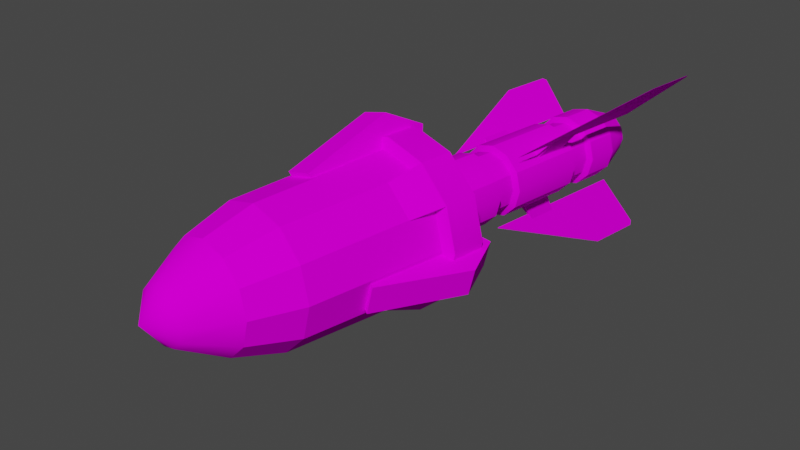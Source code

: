 # Source: missile-c00.blend  (saved by Blender 2.83.19; exported with 4.5.12 LTS)
import bpy
from mathutils import Matrix  # noqa: F401  (used for matrix-valued properties, if any)

bpy.ops.wm.read_factory_settings(use_empty=True)
scene = bpy.context.scene
scene.name = 'Scene'

# ---- collections
col_collection = bpy.data.collections.new('Collection'); scene.collection.children.link(col_collection)

# ---- images (referenced by path relative to the original .blend; pixels are not part of the script)
import os
ASSET_DIR = os.environ.get("B2B_ASSET_DIR", "")  # directory of the original .blend (textures are referenced by path, not embedded)
HERE = os.path.dirname(os.path.abspath(__file__))  # packed textures are extracted next to this script under _unpacked/

def load_image(name, relpath, width, height, colorspace="sRGB"):
    """Load a texture the original file referenced (path relative to the .blend, or extracted next to this script)."""
    p = next((c for c in (os.path.join(HERE, relpath), os.path.join(ASSET_DIR, relpath)) if relpath and os.path.exists(c)), "")
    if p:
        img = bpy.data.images.load(p, check_existing=True)
        img.name = name
    else:  # same state as the original file: an image datablock whose file is absent (Cycles renders it pink)
        img = bpy.data.images.new(name, width, height)
        img.source = "FILE"
        img.filepath = "//" + (relpath or name)
    img.colorspace_settings.name = colorspace
    return img
img_met_missile_001_col_png = load_image('met_missile_001_col.png', 'met_missile_001_col.png', 1024, 1024, 'sRGB')

# ---- materials (node trees are filled in below, after node groups)
mat_met_missile_001 = bpy.data.materials.new('met_missile_001')
mat_met_missile_001.use_backface_culling = True
mat_met_missile_001.use_transparent_shadow = False

# ---- node groups
ng_auto_smooth = bpy.data.node_groups.new('Auto Smooth', 'GeometryNodeTree')
_s = ng_auto_smooth.interface.new_socket(name='Geometry', in_out='OUTPUT', socket_type='NodeSocketGeometry')
_s = ng_auto_smooth.interface.new_socket(name='Geometry', in_out='INPUT', socket_type='NodeSocketGeometry')
_s = ng_auto_smooth.interface.new_socket(name='Angle', in_out='INPUT', socket_type='NodeSocketFloat')
_s.subtype = 'ANGLE'
_s.min_value = 0.0
_s.max_value = 3.142
ng_auto_smooth.is_modifier = True
_N = ng_auto_smooth.nodes; _L = ng_auto_smooth.links
n0 = _N.new('NodeGroupOutput'); n0.name = 'Group Output'; n0.location = (480, -100)
n1 = _N.new('NodeGroupInput'); n1.name = 'Group Input'; n1.location = (-420, -300)
n2 = _N.new('NodeGroupInput'); n2.name = 'Group Input.001'; n2.location = (-60, -100)
n3 = _N.new('GeometryNodeSetShadeSmooth'); n3.name = 'Set Shade Smooth'; n3.location = (120, -100)
n3.domain = 'EDGE'
n4 = _N.new('GeometryNodeSetShadeSmooth'); n4.name = 'Set Shade Smooth.001'; n4.location = (300, -100)
n5 = _N.new('GeometryNodeInputMeshEdgeAngle'); n5.name = 'Edge Angle'; n5.location = (-420, -220)
n6 = _N.new('GeometryNodeInputEdgeSmooth'); n6.name = 'Is Edge Smooth'; n6.location = (-60, -160)
n7 = _N.new('GeometryNodeInputShadeSmooth'); n7.name = 'Is Face Smooth'; n7.location = (-240, -340)
n8 = _N.new('FunctionNodeBooleanMath'); n8.name = 'Boolean Math'; n8.location = (-60, -220)
n9 = _N.new('FunctionNodeCompare'); n9.name = 'Compare'; n9.location = (-240, -180)
n9.operation = 'LESS_EQUAL'
_L.new(n5.outputs[0], n9.inputs[0])
_L.new(n4.outputs[0], n0.inputs[0])
_L.new(n1.outputs[1], n9.inputs[1])
_L.new(n9.outputs[0], n8.inputs[0])
_L.new(n7.outputs[0], n8.inputs[1])
_L.new(n2.outputs[0], n3.inputs[0])
_L.new(n6.outputs[0], n3.inputs[1])
_L.new(n3.outputs[0], n4.inputs[0])
_L.new(n8.outputs[0], n3.inputs[2])
n0.is_active_output = True

# ---- material node trees
mat_met_missile_001.use_nodes = True; mat_met_missile_001.node_tree.nodes.clear()
_N = mat_met_missile_001.node_tree.nodes; _L = mat_met_missile_001.node_tree.links
n0 = _N.new('ShaderNodeBsdfPrincipled'); n0.name = 'Principled BSDF'; n0.location = (10, 300)
n0.distribution = 'GGX'
n0.subsurface_method = 'BURLEY'
n0.inputs[2].default_value = 1.0
n0.inputs[3].default_value = 1.45
n0.inputs[13].default_value = 0.0
n0.inputs[27].default_value = (0.0, 0.0, 0.0, 1.0)
n0.inputs[28].default_value = 1.0
n1 = _N.new('ShaderNodeOutputMaterial'); n1.name = 'Material Output'; n1.location = (300, 300)
n2 = _N.new('ShaderNodeTexImage'); n2.name = 'Image Texture'; n2.location = (0, 0)
n2.image = img_met_missile_001_col_png
n3 = _N.new('ShaderNodeUVMap'); n3.name = 'UV Map'; n3.location = (0, 0)
n3.uv_map = 'UVMap'
_L.new(n0.outputs[0], n1.inputs[0])
_L.new(n3.outputs[0], n2.inputs[0])
_L.new(n2.outputs[0], n0.inputs[0])
n1.is_active_output = True

# ---- world
world_world = bpy.data.worlds.new('World'); scene.world = world_world
world_world.use_nodes = True; world_world.node_tree.nodes.clear()
_N = world_world.node_tree.nodes; _L = world_world.node_tree.links
n0 = _N.new('ShaderNodeOutputWorld'); n0.name = 'World Output'; n0.location = (300, 300)
n1 = _N.new('ShaderNodeBackground'); n1.name = 'Background'; n1.location = (10, 300)
n1.inputs[0].default_value = (0.05088, 0.05088, 0.05088, 1.0)
_L.new(n1.outputs[0], n0.inputs[0])
n0.is_active_output = True
world_world.color = (0.05088, 0.05088, 0.05088)
world_world.use_sun_shadow = False
world_world.sun_shadow_jitter_overblur = 0.0

# ---- cameras
cam_camera = bpy.data.cameras.new('Camera')
cam_camera.clip_end = 100.0
cam_camera.ortho_scale = 7.314

# ---- meshes
me_missileshape = bpy.data.meshes.new('missileShape')
me_missileshape.from_pydata([(0.2034, 0.2106, -0.5199), (0.2779, 0.08164, -0.5199), (0.2034, 0.2106, -2.976), (0.2779, 0.08164, -2.976), (0.07571, 0.285, -0.5199), (0.2034, 0.2106, -0.5199), (0.07571, 0.285, -2.976), (0.2034, 0.2106, -2.976), (-0.07571, 0.285, -0.5199), (0.07571, 0.285, -0.5199), (-0.07571, 0.285, -2.976), (0.07571, 0.285, -2.976), (-0.2034, 0.2106, -0.5199), (-0.07571, 0.285, -0.5199), (-0.2034, 0.2106, -2.976), (-0.07571, 0.285, -2.976), (-0.2779, 0.08164, -0.5199), (-0.2034, 0.2106, -0.5199), (-0.2779, 0.08164, -2.976), (-0.2034, 0.2106, -2.976), (-0.2779, -0.06726, -0.5199), (-0.2779, 0.08164, -0.5199), (-0.2779, -0.06726, -2.976), (-0.2779, 0.08164, -2.976), (-0.2034, -0.1962, -0.5199), (-0.2779, -0.06726, -0.5199), (-0.2034, -0.1962, -2.976), (-0.2779, -0.06726, -2.976), (-0.07571, -0.2707, -0.5199), (-0.2034, -0.1962, -0.5199), (-0.07571, -0.2707, -2.976), (-0.2034, -0.1962, -2.976), (0.07571, -0.2707, -0.5199), (-0.07571, -0.2707, -0.5199), (0.07571, -0.2707, -2.976), (-0.07571, -0.2707, -2.976), (0.2034, -0.1962, -0.5199), (0.07571, -0.2707, -0.5199), (0.2034, -0.1962, -2.976), (0.07571, -0.2707, -2.976), (0.2779, -0.06726, -0.5199), (0.2034, -0.1962, -0.5199), (0.2779, -0.06726, -2.976), (0.2034, -0.1962, -2.976), (0.2779, -0.06726, -2.976), (0.2779, 0.08164, -2.976), (0.2779, -0.06726, -0.5199), (0.2779, 0.08164, -0.5199), (0.4457, -0.1097, 1.505), (0.4308, -0.1056, 0.2972), (0.3263, 0.3361, 1.505), (0.3156, 0.3255, 0.2919), (0.3263, 0.3361, 1.505), (0.3156, 0.3255, 0.2919), (-0.1195, 0.4556, 1.505), (-0.1156, 0.4412, 0.2892), (-0.1156, 0.4412, 0.2892), (-0.4313, 0.1254, 0.2917), (-0.1195, 0.4556, 1.505), (-0.4458, 0.1292, 1.505), (-0.4313, 0.1254, 0.2917), (-0.3155, -0.3056, 0.297), (-0.4458, 0.1292, 1.505), (-0.3263, -0.3165, 1.505), (-0.3155, -0.3056, 0.297), (0.1154, -0.4209, 0.2997), (-0.3263, -0.3165, 1.505), (0.1194, -0.436, 1.505), (0.1194, -0.436, 1.505), (0.1154, -0.4209, 0.2997), (0.4457, -0.1097, 1.505), (0.4308, -0.1056, 0.2972), (0.244, 0.2537, 1.664), (0.3333, -0.07954, 1.664), (0.3263, 0.3361, 1.505), (0.4457, -0.1097, 1.505), (-0.08932, 0.343, 1.664), (0.244, 0.2537, 1.664), (-0.1195, 0.4556, 1.505), (0.3263, 0.3361, 1.505), (-0.3333, 0.09906, 1.664), (-0.08932, 0.343, 1.664), (-0.4458, 0.1292, 1.505), (-0.1195, 0.4556, 1.505), (-0.244, -0.2342, 1.664), (-0.3333, 0.09906, 1.664), (-0.3263, -0.3165, 1.505), (-0.4458, 0.1292, 1.505), (0.08928, -0.3235, 1.664), (-0.244, -0.2342, 1.664), (0.1194, -0.436, 1.505), (-0.3263, -0.3165, 1.505), (0.3333, -0.07954, 1.664), (0.08928, -0.3235, 1.664), (0.4457, -0.1097, 1.505), (0.1194, -0.436, 1.505), (0.0, 0.009761, 1.667), (0.3333, -0.07954, 1.664), (0.244, 0.2537, 1.664), (-0.08932, 0.343, 1.664), (-0.3333, 0.09906, 1.664), (-0.244, -0.2342, 1.664), (0.08928, -0.3235, 1.664), (0.3863, 0.3916, -1.352), (0.3863, 0.3916, -3.249), (0.8812, 0.8865, -2.992), (0.8474, 0.8526, -3.66), (0.8812, 0.8865, -3.641), (0.3777, 0.3916, -1.352), (0.8726, 0.8865, -2.992), (0.3777, 0.3916, -3.249), (0.8371, 0.851, -3.658), (0.8726, 0.8865, -3.638), (0.1394, -0.5206, -1.352), (0.1394, -0.5206, -3.249), (0.3205, -1.197, -2.992), (0.3081, -1.15, -3.66), (0.3205, -1.197, -3.641), (0.1437, -0.5131, -1.352), (0.3248, -1.189, -2.992), (0.1437, -0.5131, -3.249), (0.3118, -1.141, -3.658), (0.3248, -1.189, -3.638), (-0.5278, 0.1506, -1.352), (-0.5278, 0.1506, -3.249), (-1.204, 0.3317, -2.992), (-1.158, 0.3193, -3.66), (-1.204, 0.3317, -3.641), (-0.5234, 0.1431, -1.352), (-1.199, 0.3242, -2.992), (-0.5234, 0.1431, -3.249), (-1.151, 0.3112, -3.658), (-1.199, 0.3242, -3.638), (0.3527, 0.2032, -3.006), (0.2116, 0.1217, -3.419), (0.2036, 0.3522, -3.006), (0.1222, 0.2111, -3.419), (0.0, 0.2439, -3.419), (0.0, 0.4068, -3.006), (-0.1222, 0.2111, -3.419), (-0.2036, 0.3522, -3.006), (-0.2116, 0.1217, -3.419), (-0.3527, 0.2032, -3.006), (-0.2443, -0.0004404, -3.419), (-0.4072, -0.0004404, -3.006), (-0.2116, -0.1226, -3.419), (-0.3527, -0.2041, -3.006), (-0.1222, -0.212, -3.419), (-0.2036, -0.3531, -3.006), (-0.1222, -0.212, -3.419), (0.0, -0.2447, -3.419), (-0.2036, -0.3531, -3.006), (0.0, -0.4077, -3.006), (0.1222, -0.212, -3.419), (0.2036, -0.3531, -3.006), (0.2116, -0.1226, -3.419), (0.3527, -0.2041, -3.006), (0.2443, -0.0004404, -3.419), (0.4072, -0.0004404, -3.006), (0.3527, 0.2032, -3.006), (0.2036, 0.3522, -3.006), (0.3527, 0.2032, -2.633), (0.2036, 0.3522, -2.633), (0.1222, 0.2111, -3.419), (0.2116, 0.1217, -3.419), (0.0, -0.0004404, -2.74), (0.0, 0.2439, -3.419), (-0.1222, 0.2111, -3.419), (-0.2116, 0.1217, -3.419), (-0.2443, -0.0004404, -3.419), (-0.2116, -0.1226, -3.419), (-0.1222, -0.212, -3.419), (0.0, -0.2447, -3.419), (0.1222, -0.212, -3.419), (0.2116, -0.1226, -3.419), (0.2443, -0.0004404, -3.419), (0.0, 0.4068, -3.006), (0.0, 0.4068, -2.633), (-0.2036, 0.3522, -2.633), (-0.2036, 0.3522, -3.006), (-0.3527, 0.2032, -3.006), (-0.3527, 0.2032, -2.633), (-0.4072, -0.0004404, -3.006), (-0.4072, -0.0004404, -2.633), (-0.3527, -0.2041, -3.006), (-0.3527, -0.2041, -2.633), (-0.2036, -0.3531, -3.006), (-0.2036, -0.3531, -2.633), (-0.2036, -0.3531, -3.006), (0.0, -0.4077, -3.006), (-0.2036, -0.3531, -2.633), (0.0, -0.4077, -2.633), (0.2036, -0.3531, -3.006), (0.2036, -0.3531, -2.633), (0.3527, -0.2041, -3.006), (0.3527, -0.2041, -2.633), (0.4072, -0.0004404, -3.006), (0.4072, -0.0004404, -2.633), (0.2036, 0.3522, -2.633), (0.0, 0.4068, -2.633), (0.1719, 0.2972, -2.603), (0.0, 0.3433, -2.603), (-0.1719, 0.2972, -2.603), (-0.2036, 0.3522, -2.633), (-0.3527, 0.2032, -2.633), (-0.2977, 0.1714, -2.603), (-0.4072, -0.0004404, -2.633), (-0.3437, -0.0004404, -2.603), (-0.3527, -0.2041, -2.633), (-0.2977, -0.1723, -2.603), (-0.2036, -0.3531, -2.633), (-0.1719, -0.2981, -2.603), (-0.2036, -0.3531, -2.633), (0.0, -0.4077, -2.633), (-0.1719, -0.2981, -2.603), (0.0, -0.3441, -2.603), (0.2036, -0.3531, -2.633), (0.1719, -0.2981, -2.603), (0.3527, -0.2041, -2.633), (0.2977, -0.1723, -2.603), (0.4072, -0.0004404, -2.633), (0.3437, -0.0004404, -2.603), (0.3527, 0.2032, -2.633), (0.2977, 0.1714, -2.603), (0.2277, 0.3046, -1.771), (0.2974, 0.2349, -1.771), (0.4523, 0.4595, -1.92), (0.4523, 0.4595, -2.274), (0.2974, 0.2349, -2.167), (0.2277, 0.3046, -2.167), (0.2974, 0.2349, -1.771), (0.2974, 0.2349, -2.167), (0.4523, 0.4595, -1.92), (0.4523, 0.4595, -2.274), (0.2277, 0.3046, -1.771), (0.4523, 0.4595, -1.92), (0.2277, 0.3046, -2.167), (0.4523, 0.4595, -2.274), (0.1418, -0.3462, -1.771), (0.05385, -0.3717, -1.771), (0.1656, -0.6107, -1.92), (0.1656, -0.6107, -2.274), (0.05385, -0.3717, -2.167), (0.1418, -0.3462, -2.167), (0.05385, -0.3717, -1.771), (0.05385, -0.3717, -2.167), (0.1656, -0.6107, -1.92), (0.1656, -0.6107, -2.274), (0.1418, -0.3462, -1.771), (0.1656, -0.6107, -1.92), (0.1418, -0.3462, -2.167), (0.1656, -0.6107, -2.274), (-0.3789, 0.05363, -1.771), (-0.3534, 0.1489, -1.771), (-0.6179, 0.1727, -1.92), (-0.6179, 0.1727, -2.274), (-0.3534, 0.1489, -2.167), (-0.3789, 0.05363, -2.167), (-0.3534, 0.1489, -1.771), (-0.3534, 0.1489, -2.167), (-0.6179, 0.1727, -1.92), (-0.6179, 0.1727, -2.274), (-0.3789, 0.05363, -1.771), (-0.6179, 0.1727, -1.92), (-0.3789, 0.05363, -2.167), (-0.6179, 0.1727, -2.274), (0.2036, 0.3522, -2.315), (0.0, 0.4068, -2.315), (0.2036, 0.3522, -1.382), (0.0, 0.4068, -1.382), (-0.2036, 0.3522, -1.382), (-0.2036, 0.3522, -2.315), (-0.3527, 0.2032, -2.315), (-0.3527, 0.2032, -1.382), (-0.4072, -0.0004404, -2.315), (-0.4072, -0.0004404, -1.382), (-0.3527, -0.2041, -2.315), (-0.3527, -0.2041, -1.382), (-0.2036, -0.3531, -2.315), (-0.2036, -0.3531, -1.382), (-0.2036, -0.3531, -2.315), (0.0, -0.4077, -2.315), (-0.2036, -0.3531, -1.382), (0.0, -0.4077, -1.382), (0.2036, -0.3531, -2.315), (0.2036, -0.3531, -1.382), (0.3527, -0.2041, -2.315), (0.3527, -0.2041, -1.382), (0.4072, -0.0004404, -2.315), (0.4072, -0.0004404, -1.382), (0.3527, 0.2032, -2.315), (0.3527, 0.2032, -1.382), (0.2036, 0.3522, -1.382), (0.0, 0.4068, -1.382), (0.1718, 0.2971, -1.349), (0.0, 0.3432, -1.349), (-0.1718, 0.2971, -1.349), (-0.2036, 0.3522, -1.382), (-0.3527, 0.2032, -1.382), (-0.2976, 0.1714, -1.349), (-0.4072, -0.0004404, -1.382), (-0.3436, -0.0004404, -1.349), (-0.3527, -0.2041, -1.382), (-0.2976, -0.1722, -1.349), (-0.2036, -0.3531, -1.382), (-0.1718, -0.298, -1.349), (-0.2036, -0.3531, -1.382), (0.0, -0.4077, -1.382), (-0.1718, -0.298, -1.349), (0.0, -0.3441, -1.349), (0.2036, -0.3531, -1.382), (0.1718, -0.298, -1.349), (0.3527, -0.2041, -1.382), (0.2976, -0.1722, -1.349), (0.4072, -0.0004404, -1.382), (0.3436, -0.0004404, -1.349), (0.3527, 0.2032, -1.382), (0.2976, 0.1714, -1.349), (0.0, 0.4068, -2.315), (0.2036, 0.3522, -2.315), (0.0, 0.3433, -2.345), (0.1719, 0.2972, -2.345), (-0.2036, 0.3522, -2.315), (-0.1719, 0.2972, -2.345), (-0.3527, 0.2032, -2.315), (-0.2977, 0.1714, -2.345), (-0.4072, -0.0004404, -2.315), (-0.3437, -0.0004404, -2.345), (-0.3527, -0.2041, -2.315), (-0.2977, -0.1723, -2.345), (-0.2036, -0.3531, -2.315), (-0.1719, -0.2981, -2.345), (0.0, -0.4077, -2.315), (-0.2036, -0.3531, -2.315), (0.0, -0.3441, -2.345), (-0.1719, -0.2981, -2.345), (0.2036, -0.3531, -2.315), (0.1719, -0.2981, -2.345), (0.3527, -0.2041, -2.315), (0.2977, -0.1723, -2.345), (0.4072, -0.0004404, -2.315), (0.3437, -0.0004404, -2.345), (0.2977, 0.1714, -2.345), (0.3527, 0.2032, -2.315), (0.2036, 0.3522, -0.47), (0.2036, 0.3522, -1.078), (0.0, 0.4068, -0.47), (0.0, 0.4068, -1.078), (-0.2036, 0.3522, -1.078), (-0.2036, 0.3522, -0.47), (-0.3527, 0.2032, -1.078), (-0.3527, 0.2032, -0.47), (-0.4072, -0.0004404, -1.078), (-0.4072, -0.0004404, -0.47), (-0.3527, -0.2041, -1.078), (-0.3527, -0.2041, -0.47), (-0.2036, -0.3531, -1.078), (-0.2036, -0.3531, -0.47), (-0.2036, -0.3531, -1.078), (0.0, -0.4077, -1.078), (-0.2036, -0.3531, -0.47), (0.0, -0.4077, -0.47), (0.2036, -0.3531, -1.078), (0.2036, -0.3531, -0.47), (0.3527, -0.2041, -1.078), (0.3527, -0.2041, -0.47), (0.4072, -0.0004404, -1.078), (0.4072, -0.0004404, -0.47), (0.3527, 0.2032, -1.078), (0.3527, 0.2032, -0.47), (0.8061, 0.4647, -0.2378), (0.4654, 0.8055, -0.2378), (0.0, 0.9302, -0.2378), (-0.4654, 0.8055, -0.2378), (-0.8061, 0.4647, -0.2378), (-0.9308, -0.0006763, -0.2378), (-0.8061, -0.4661, -0.2378), (-0.4654, -0.8068, -0.2378), (-0.4654, -0.8068, -0.2378), (0.0, -0.9315, -0.2378), (0.4654, -0.8068, -0.2378), (0.8061, -0.4661, -0.2378), (0.9308, -0.0006763, -0.2378), (0.8061, 0.4647, -0.2378), (0.4654, 0.8055, -0.2378), (0.8061, 0.4647, 0.1467), (0.4654, 0.8055, 0.1467), (0.0, 0.9302, 0.1467), (0.0, 0.9302, -0.2378), (-0.4654, 0.8055, -0.2378), (-0.4654, 0.8055, 0.1467), (-0.8061, 0.4647, -0.2378), (-0.8061, 0.4647, 0.1467), (-0.9308, -0.0006763, 0.1467), (-0.9308, -0.0006763, -0.2378), (-0.8061, -0.4661, 0.1467), (-0.8061, -0.4661, -0.2378), (-0.4654, -0.8068, -0.2378), (-0.4654, -0.8068, 0.1467), (-0.4654, -0.8068, -0.2378), (0.0, -0.9315, -0.2378), (-0.4654, -0.8068, 0.1467), (0.0, -0.9315, 0.1467), (0.4654, -0.8068, 0.1467), (0.4654, -0.8068, -0.2378), (0.8061, -0.4661, -0.2378), (0.8061, -0.4661, 0.1467), (0.9308, -0.0006763, 0.1467), (0.9308, -0.0006763, -0.2378), (0.4654, 0.8055, 0.1467), (0.0, 0.9302, 0.1467), (0.401, 0.6938, 0.1928), (0.0, 0.8013, 0.1928), (-0.4654, 0.8055, 0.1467), (-0.401, 0.6938, 0.1928), (-0.8061, 0.4647, 0.1467), (-0.6945, 0.4003, 0.1928), (-0.8019, -0.0006763, 0.1928), (-0.9308, -0.0006763, 0.1467), (-0.6945, -0.4016, 0.1928), (-0.8061, -0.4661, 0.1467), (-0.4654, -0.8068, 0.1467), (-0.401, -0.6952, 0.1928), (-0.4654, -0.8068, 0.1467), (0.0, -0.9315, 0.1467), (-0.401, -0.6952, 0.1928), (0.0, -0.8026, 0.1928), (0.401, -0.6952, 0.1928), (0.4654, -0.8068, 0.1467), (0.6945, -0.4016, 0.1928), (0.8061, -0.4661, 0.1467), (0.9308, -0.0006763, 0.1467), (0.8019, -0.0006763, 0.1928), (0.8061, 0.4647, 0.1467), (0.6945, 0.4003, 0.1928), (0.6917, 0.3987, 0.5179), (0.8061, 0.4647, 0.1467), (0.3995, 0.6913, 0.5165), (0.4654, 0.8055, 0.1467), (-0.8061, 0.4647, 0.1467), (-0.9308, -0.0006763, 0.1467), (-0.6926, 0.3991, 0.5195), (-0.7996, -0.0006803, 0.5218), (0.0, -0.7994, 0.5254), (0.0, -0.9315, 0.1467), (0.3993, -0.6922, 0.5244), (0.4654, -0.8068, 0.1467), (0.3995, 0.6913, 0.5165), (0.6917, 0.3987, 0.5179), (-0.7996, -0.0006803, 0.5218), (-0.6926, 0.3991, 0.5195), (0.3993, -0.6922, 0.5244), (0.0, -0.7994, 0.5254), (0.0, 0.4068, -1.078), (0.2036, 0.3522, -1.078), (0.0, 0.3432, -1.112), (0.1718, 0.2971, -1.112), (-0.2036, 0.3522, -1.078), (-0.1718, 0.2971, -1.112), (-0.3527, 0.2032, -1.078), (-0.2976, 0.1714, -1.112), (-0.4072, -0.0004404, -1.078), (-0.3436, -0.0004404, -1.112), (-0.3527, -0.2041, -1.078), (-0.2976, -0.1722, -1.112), (-0.2036, -0.3531, -1.078), (-0.1718, -0.298, -1.112), (0.0, -0.4077, -1.078), (-0.2036, -0.3531, -1.078), (0.0, -0.3441, -1.112), (-0.1718, -0.298, -1.112), (0.2036, -0.3531, -1.078), (0.1718, -0.298, -1.112), (0.3527, -0.2041, -1.078), (0.2976, -0.1722, -1.112), (0.4072, -0.0004404, -1.078), (0.3436, -0.0004404, -1.112), (0.2976, 0.1714, -1.112), (0.3527, 0.2032, -1.078), (0.5217, 0.1496, 0.3677), (0.0, 0.009828, 0.1337), (0.5217, -0.13, 0.3677), (0.3819, 0.3918, 0.3677), (0.1398, 0.5316, 0.3677), (-0.1398, 0.5316, 0.3677), (-0.382, 0.3918, 0.3677), (-0.5218, 0.1496, 0.3677), (-0.5218, -0.13, 0.3677), (-0.382, -0.3721, 0.3677), (-0.1398, -0.5119, 0.3677), (0.1398, -0.5119, 0.3677), (0.3819, -0.3721, 0.3677), (0.8357, 0.2336, 0.01168), (0.8354, -0.2142, 0.01672), (0.612, 0.6216, 0.00658), (0.2241, 0.8459, 0.002792), (-0.2241, 0.846, 0.001331), (-0.6122, 0.6218, 0.002594), (-0.836, 0.2337, 0.006239), (-0.8357, -0.2143, 0.01129), (-0.6115, -0.6019, 0.01638), (-0.2238, -0.8255, 0.02016), (0.2238, -0.8254, 0.02162), (0.6114, -0.6017, 0.02036), (0.7217, -0.02236, 1.055), (0.641, -0.3234, 1.055), (0.8085, -0.04245, 1.092), (0.7246, -0.3554, 1.092), (1.114, -0.1274, 0.0566), (1.033, -0.4284, 0.0566), (0.8905, -0.06759, -0.4002), (0.8098, -0.3686, -0.4002), (0.8905, -0.06759, -0.4002), (0.8098, -0.3686, -0.4002), (0.6851, -0.01255, -0.3406), (0.6044, -0.3136, -0.3406), (0.641, -0.3234, 1.055), (0.6371, -0.3223, 0.9066), (0.7246, -0.3554, 1.092), (0.8085, -0.04245, 1.092), (1.114, -0.1274, 0.0566), (0.7178, -0.02132, 0.9066), (0.8905, -0.06759, -0.4002), (0.6851, -0.01255, -0.3406), (0.7246, -0.3554, 1.092), (1.033, -0.4284, 0.0566), (0.8085, -0.04245, 1.092), (1.114, -0.1274, 0.0566), (0.7246, -0.3554, 1.092), (0.6371, -0.3223, 0.9066), (1.033, -0.4284, 0.0566), (0.8098, -0.3686, -0.4002), (0.6044, -0.3136, -0.3406), (0.8085, -0.04245, 1.092), (0.7178, -0.02132, 0.9066), (0.7217, -0.02236, 1.055), (-0.03207, 0.7314, 1.055), (-0.05216, 0.8182, 1.092), (-0.3331, 0.6508, 1.055), (-0.3651, 0.7344, 1.092), (-0.4381, 1.043, 0.0566), (-0.1371, 1.123, 0.0566), (-0.3783, 0.8195, -0.4002), (-0.0773, 0.9002, -0.4002), (-0.3783, 0.8195, -0.4002), (-0.0773, 0.9002, -0.4002), (-0.3233, 0.6141, -0.3406), (-0.02226, 0.6948, -0.3406), (-0.03207, 0.7314, 1.055), (-0.03103, 0.7275, 0.9066), (-0.05216, 0.8182, 1.092), (-0.3651, 0.7344, 1.092), (-0.4381, 1.043, 0.0566), (-0.332, 0.6468, 0.9066), (-0.3783, 0.8195, -0.4002), (-0.3233, 0.6141, -0.3406), (-0.3651, 0.7344, 1.092), (-0.05216, 0.8182, 1.092), (-0.4381, 1.043, 0.0566), (-0.1371, 1.123, 0.0566), (-0.05216, 0.8182, 1.092), (-0.03103, 0.7275, 0.9066), (-0.1371, 1.123, 0.0566), (-0.0773, 0.9002, -0.4002), (-0.02226, 0.6948, -0.3406), (-0.3651, 0.7344, 1.092), (-0.332, 0.6468, 0.9066), (-0.3331, 0.6508, 1.055), (-0.3886, -0.5993, 1.055), (-0.609, -0.3789, 1.055), (-0.451, -0.6704, 1.092), (-0.6801, -0.4413, 1.092), (-0.6755, -0.8861, 0.0566), (-0.8959, -0.6658, 0.0566), (-0.5122, -0.7228, -0.4002), (-0.7325, -0.5025, -0.4002), (-0.5122, -0.7228, -0.4002), (-0.7325, -0.5025, -0.4002), (-0.3618, -0.5725, -0.3406), (-0.5822, -0.3521, -0.3406), (-0.609, -0.3789, 1.055), (-0.6061, -0.3761, 0.9066), (-0.6801, -0.4413, 1.092), (-0.451, -0.6704, 1.092), (-0.6755, -0.8861, 0.0566), (-0.3858, -0.5964, 0.9066), (-0.5122, -0.7228, -0.4002), (-0.3618, -0.5725, -0.3406), (-0.451, -0.6704, 1.092), (-0.6801, -0.4413, 1.092), (-0.6755, -0.8861, 0.0566), (-0.8959, -0.6658, 0.0566), (-0.6801, -0.4413, 1.092), (-0.6061, -0.3761, 0.9066), (-0.8959, -0.6658, 0.0566), (-0.7325, -0.5025, -0.4002), (-0.5822, -0.3521, -0.3406), (-0.451, -0.6704, 1.092), (-0.3858, -0.5964, 0.9066), (-0.3886, -0.5993, 1.055), (0.0, 0.3433, -2.345), (0.1719, 0.2972, -2.345), (0.0, 0.3433, -2.603), (0.1719, 0.2972, -2.603), (-0.1719, 0.2972, -2.345), (-0.1719, 0.2972, -2.603), (-0.2977, 0.1714, -2.345), (-0.2977, 0.1714, -2.603), (-0.3437, -0.0004404, -2.345), (-0.3437, -0.0004404, -2.603), (-0.2977, -0.1723, -2.345), (-0.2977, -0.1723, -2.603), (-0.1719, -0.2981, -2.345), (-0.1719, -0.2981, -2.603), (0.0, -0.3441, -2.345), (-0.1719, -0.2981, -2.345), (0.0, -0.3441, -2.603), (-0.1719, -0.2981, -2.603), (0.1719, -0.2981, -2.345), (0.1719, -0.2981, -2.603), (0.2977, -0.1723, -2.345), (0.2977, -0.1723, -2.603), (0.3437, -0.0004404, -2.345), (0.3437, -0.0004404, -2.603), (0.2977, 0.1714, -2.345), (0.2977, 0.1714, -2.603), (0.0, 0.3432, -1.112), (0.1718, 0.2971, -1.112), (0.0, 0.3432, -1.349), (0.1718, 0.2971, -1.349), (-0.1718, 0.2971, -1.112), (-0.1718, 0.2971, -1.349), (-0.2976, 0.1714, -1.112), (-0.2976, 0.1714, -1.349), (-0.3436, -0.0004404, -1.112), (-0.3436, -0.0004404, -1.349), (-0.2976, -0.1722, -1.112), (-0.2976, -0.1722, -1.349), (-0.1718, -0.298, -1.112), (-0.1718, -0.298, -1.349), (0.0, -0.3441, -1.112), (-0.1718, -0.298, -1.112), (0.0, -0.3441, -1.349), (-0.1718, -0.298, -1.349), (0.1718, -0.298, -1.112), (0.1718, -0.298, -1.349), (0.2976, -0.1722, -1.112), (0.2976, -0.1722, -1.349), (0.3436, -0.0004404, -1.112), (0.3436, -0.0004404, -1.349), (0.2976, 0.1714, -1.112), (0.2976, 0.1714, -1.349), (0.4089, 0.7138, -0.2107), (0.3726, 0.6509, 1.775), (0.7079, 0.4143, -0.2064), (0.6453, 0.3781, 1.775), (0.0, 0.8237, -0.215), (0.0, 0.7507, 1.775), (0.4089, 0.7138, -0.2107), (0.3726, 0.6509, 1.775), (-0.4092, 0.7142, -0.2182), (-0.3727, 0.6509, 1.775), (0.0, 0.8237, -0.215), (0.0, 0.7507, 1.775), (-0.7089, 0.4147, -0.2194), (-0.6454, 0.3781, 1.775), (-0.4092, 0.7142, -0.2182), (-0.3727, 0.6509, 1.775), (-0.7089, 0.4147, -0.2194), (-0.8184, 0.00551, -0.2183), (-0.6454, 0.3781, 1.775), (-0.7453, 0.005515, 1.775), (-0.8184, 0.00551, -0.2183), (-0.7086, -0.4036, -0.2153), (-0.7453, 0.005515, 1.775), (-0.6454, -0.3671, 1.775), (-0.7086, -0.4036, -0.2153), (-0.409, -0.7028, -0.211), (-0.6454, -0.3671, 1.775), (-0.3727, -0.6399, 1.775), (-0.409, -0.7028, -0.211), (0.0, -0.812, -0.2067), (-0.3727, -0.6399, 1.775), (0.0, -0.7397, 1.775), (0.0, -0.812, -0.2067), (0.4086, -0.7023, -0.2035), (0.0, -0.7397, 1.775), (0.3726, -0.6399, 1.775), (0.4086, -0.7023, -0.2035), (0.7077, -0.4031, -0.2023), (0.3726, -0.6399, 1.775), (0.6453, -0.3671, 1.775), (0.8172, 0.00551, -0.2034), (0.7452, 0.005515, 1.775), (0.7077, -0.4031, -0.2023), (0.6453, -0.3671, 1.775), (0.7079, 0.4143, -0.2064), (0.6453, 0.3781, 1.775), (0.8172, 0.00551, -0.2034), (0.7452, 0.005515, 1.775), (0.6453, 0.3781, 1.775), (0.3726, 0.6509, 1.775), (0.5033, 0.3015, 2.325), (0.2905, 0.5143, 2.325), (0.3726, 0.6509, 1.775), (0.0, 0.7507, 1.775), (0.2905, 0.5143, 2.325), (0.0, 0.5921, 2.325), (-0.3727, 0.6509, 1.775), (-0.2906, 0.5143, 2.325), (0.0, 0.7507, 1.775), (0.0, 0.5921, 2.325), (-0.6454, 0.3781, 1.775), (-0.5034, 0.3015, 2.325), (-0.3727, 0.6509, 1.775), (-0.2906, 0.5143, 2.325), (-0.7453, 0.005515, 1.775), (-0.5812, 0.01093, 2.325), (-0.6454, 0.3781, 1.775), (-0.5034, 0.3015, 2.325), (-0.6454, -0.3671, 1.775), (-0.5034, -0.2797, 2.325), (-0.7453, 0.005515, 1.775), (-0.5812, 0.01093, 2.325), (-0.3727, -0.6399, 1.775), (-0.2906, -0.4924, 2.325), (-0.6454, -0.3671, 1.775), (-0.5034, -0.2797, 2.325), (0.0, -0.7397, 1.775), (0.0, -0.5703, 2.325), (-0.3727, -0.6399, 1.775), (-0.2906, -0.4924, 2.325), (0.0, -0.7397, 1.775), (0.3726, -0.6399, 1.775), (0.0, -0.5703, 2.325), (0.2905, -0.4924, 2.325), (0.3726, -0.6399, 1.775), (0.6453, -0.3671, 1.775), (0.2905, -0.4924, 2.325), (0.5033, -0.2797, 2.325), (0.6453, -0.3671, 1.775), (0.7452, 0.005515, 1.775), (0.5033, -0.2797, 2.325), (0.5811, 0.01093, 2.325), (0.7452, 0.005515, 1.775), (0.6453, 0.3781, 1.775), (0.5811, 0.01093, 2.325), (0.5033, 0.3015, 2.325), (0.5033, 0.3015, 2.325), (0.2905, 0.5143, 2.325), (0.263, 0.1628, 2.803), (0.1518, 0.274, 2.803), (0.0, 0.5921, 2.325), (0.0, 0.3146, 2.803), (-0.2906, 0.5143, 2.325), (-0.1519, 0.274, 2.803), (-0.5034, 0.3015, 2.325), (-0.2631, 0.1628, 2.803), (-0.5812, 0.01093, 2.325), (-0.3038, 0.01093, 2.803), (-0.5034, -0.2797, 2.325), (-0.2631, -0.1409, 2.803), (-0.2906, -0.4924, 2.325), (-0.1519, -0.2521, 2.803), (0.0, -0.5703, 2.325), (0.0, -0.2928, 2.803), (0.2905, -0.4924, 2.325), (0.1518, -0.2521, 2.803), (0.5033, -0.2797, 2.325), (0.263, -0.1409, 2.803), (0.5811, 0.01093, 2.325), (0.3037, 0.01093, 2.803), (0.0, 0.01093, 3.03)], [], [(0, 1, 2), (2, 1, 3), (4, 5, 6), (6, 5, 7), (8, 9, 10), (10, 9, 11), (12, 13, 14), (14, 13, 15), (16, 17, 18), (18, 17, 19), (20, 21, 22), (22, 21, 23), (24, 25, 26), (26, 25, 27), (28, 29, 30), (30, 29, 31), (32, 33, 34), (34, 33, 35), (36, 37, 38), (38, 37, 39), (40, 41, 42), (42, 41, 43), (44, 45, 46), (46, 45, 47), (48, 49, 50), (50, 49, 51), (52, 53, 54), (54, 53, 55), (56, 57, 58), (58, 57, 59), (60, 61, 62), (62, 61, 63), (64, 65, 66), (66, 65, 67), (68, 69, 70), (70, 69, 71), (72, 73, 74), (74, 73, 75), (76, 77, 78), (78, 77, 79), (80, 81, 82), (82, 81, 83), (84, 85, 86), (86, 85, 87), (88, 89, 90), (90, 89, 91), (92, 93, 94), (94, 93, 95), (96, 102, 97), (96, 101, 102), (96, 100, 101), (96, 99, 100), (96, 98, 99), (96, 97, 98), (103, 104, 105), (105, 104, 107), (106, 107, 104), (108, 109, 110), (110, 109, 112), (111, 110, 112), (113, 114, 115), (115, 114, 117), (116, 117, 114), (118, 119, 120), (120, 119, 122), (121, 120, 122), (123, 124, 125), (125, 124, 127), (126, 127, 124), (128, 129, 130), (130, 129, 132), (131, 130, 132), (158, 134, 133), (133, 134, 135), (157, 134, 158), (156, 157, 158), (135, 134, 136), (135, 137, 138), (136, 137, 135), (137, 139, 138), (138, 139, 140), (139, 141, 140), (140, 141, 142), (141, 143, 142), (142, 143, 144), (143, 145, 144), (144, 145, 146), (145, 147, 146), (146, 147, 148), (155, 157, 156), (154, 155, 156), (153, 155, 154), (152, 153, 154), (150, 153, 152), (151, 150, 152), (149, 150, 151), (197, 159, 161), (196, 159, 197), (159, 160, 161), (195, 196, 197), (194, 196, 195), (193, 194, 195), (192, 194, 193), (191, 192, 193), (189, 192, 191), (190, 189, 191), (188, 189, 190), (160, 176, 162), (161, 160, 162), (178, 176, 179), (177, 176, 178), (162, 176, 177), (178, 180, 181), (179, 180, 178), (180, 182, 181), (181, 182, 183), (182, 184, 183), (183, 184, 185), (184, 186, 185), (185, 186, 187), (166, 163, 165), (163, 164, 165), (167, 166, 165), (164, 175, 165), (175, 174, 165), (174, 173, 165), (173, 172, 165), (172, 171, 165), (171, 170, 165), (170, 169, 165), (169, 168, 165), (168, 167, 165), (223, 198, 200), (222, 198, 223), (198, 199, 200), (221, 222, 223), (220, 222, 221), (219, 220, 221), (218, 220, 219), (217, 218, 219), (216, 218, 217), (215, 216, 217), (213, 216, 215), (214, 213, 215), (212, 213, 214), (202, 199, 203), (201, 199, 202), (200, 199, 201), (202, 204, 205), (203, 204, 202), (204, 206, 205), (205, 206, 207), (206, 208, 207), (207, 208, 209), (208, 210, 209), (209, 210, 211), (224, 225, 226), (227, 228, 229), (230, 231, 232), (232, 231, 233), (234, 235, 236), (236, 235, 237), (238, 239, 240), (241, 242, 243), (244, 245, 246), (246, 245, 247), (248, 249, 250), (250, 249, 251), (252, 253, 254), (255, 256, 257), (258, 259, 260), (260, 259, 261), (262, 263, 264), (264, 263, 265), (291, 266, 268), (290, 266, 291), (266, 267, 268), (289, 290, 291), (288, 290, 289), (287, 288, 289), (286, 288, 287), (285, 286, 287), (284, 286, 285), (283, 284, 285), (281, 284, 283), (282, 281, 283), (280, 281, 282), (270, 267, 271), (269, 267, 270), (268, 267, 269), (270, 272, 273), (271, 272, 270), (272, 274, 273), (273, 274, 275), (274, 276, 275), (275, 276, 277), (276, 278, 277), (277, 278, 279), (317, 292, 294), (316, 292, 317), (292, 293, 294), (315, 316, 317), (314, 316, 315), (313, 314, 315), (312, 314, 313), (311, 312, 313), (310, 312, 311), (309, 310, 311), (307, 310, 309), (308, 307, 309), (306, 307, 308), (296, 293, 297), (295, 293, 296), (294, 293, 295), (296, 298, 299), (297, 298, 296), (298, 300, 299), (299, 300, 301), (300, 302, 301), (301, 302, 303), (302, 304, 303), (303, 304, 305), (323, 318, 320), (322, 318, 323), (318, 319, 320), (325, 322, 323), (324, 322, 325), (327, 324, 325), (326, 324, 327), (329, 326, 327), (328, 326, 329), (331, 328, 329), (330, 328, 331), (319, 343, 321), (320, 319, 321), (321, 343, 342), (341, 343, 340), (342, 343, 341), (340, 338, 341), (341, 338, 339), (338, 336, 339), (339, 336, 337), (336, 332, 337), (337, 332, 334), (332, 333, 334), (334, 333, 335), (369, 345, 344), (344, 346, 371), (371, 369, 344), (344, 345, 346), (368, 345, 369), (370, 367, 369), (370, 369, 371), (367, 368, 369), (346, 345, 347), (373, 346, 349), (372, 346, 373), (371, 346, 372), (346, 348, 349), (347, 348, 346), (373, 349, 374), (374, 349, 351), (349, 350, 351), (348, 350, 349), (374, 351, 375), (375, 351, 353), (351, 352, 353), (350, 352, 351), (375, 353, 376), (376, 353, 355), (353, 354, 355), (352, 354, 353), (376, 355, 377), (377, 355, 357), (355, 356, 357), (354, 356, 355), (382, 367, 370), (382, 365, 367), (366, 368, 367), (365, 366, 367), (381, 365, 382), (381, 363, 365), (364, 366, 365), (363, 364, 365), (380, 363, 381), (380, 361, 363), (362, 364, 363), (361, 362, 363), (379, 361, 380), (379, 360, 361), (359, 362, 361), (360, 359, 361), (378, 360, 379), (358, 359, 360), (385, 408, 383), (383, 384, 385), (407, 408, 385), (385, 384, 386), (408, 406, 405), (407, 406, 408), (403, 405, 406), (404, 405, 403), (403, 400, 404), (402, 400, 403), (401, 400, 402), (399, 400, 401), (386, 384, 387), (387, 384, 388), (387, 389, 390), (388, 389, 387), (389, 391, 390), (390, 391, 392), (393, 391, 394), (392, 391, 393), (393, 394, 395), (395, 394, 396), (395, 397, 398), (396, 397, 395), (411, 447, 409), (409, 410, 411), (411, 410, 412), (410, 413, 412), (412, 413, 414), (413, 415, 414), (414, 415, 416), (416, 415, 450), (417, 449, 418), (417, 418, 419), (419, 418, 420), (419, 421, 422), (420, 421, 419), (423, 424, 425), (426, 424, 452), (425, 424, 426), (427, 451, 428), (427, 428, 429), (429, 428, 430), (429, 431, 432), (430, 431, 429), (431, 433, 432), (432, 433, 434), (434, 433, 448), (435, 436, 437), (437, 436, 438), (439, 440, 441), (441, 440, 442), (443, 444, 445), (445, 444, 446), (458, 453, 455), (457, 453, 458), (453, 454, 455), (460, 457, 458), (459, 457, 460), (462, 459, 460), (461, 459, 462), (464, 461, 462), (463, 461, 464), (466, 463, 464), (465, 463, 466), (454, 478, 456), (455, 454, 456), (456, 478, 477), (476, 478, 475), (477, 478, 476), (475, 473, 476), (476, 473, 474), (473, 471, 474), (474, 471, 472), (471, 467, 472), (472, 467, 469), (467, 468, 469), (469, 468, 470), (492, 482, 479), (493, 479, 481), (492, 479, 493), (482, 480, 479), (479, 480, 481), (494, 482, 492), (494, 483, 482), (483, 480, 482), (481, 480, 491), (491, 480, 490), (490, 480, 489), (489, 480, 488), (488, 480, 487), (487, 480, 486), (486, 480, 485), (485, 480, 484), (484, 480, 483), (503, 481, 491), (493, 481, 503), (502, 491, 490), (503, 491, 502), (489, 502, 490), (501, 502, 489), (488, 501, 489), (500, 501, 488), (487, 500, 488), (499, 500, 487), (486, 499, 487), (498, 499, 486), (485, 498, 486), (497, 498, 485), (484, 497, 485), (496, 497, 484), (495, 484, 483), (496, 484, 495), (495, 483, 494), (504, 505, 506), (506, 505, 507), (508, 509, 510), (510, 509, 511), (512, 513, 514), (514, 513, 515), (516, 517, 518), (519, 520, 521), (523, 521, 520), (522, 523, 520), (524, 525, 526), (526, 525, 527), (528, 529, 530), (529, 532, 530), (531, 530, 532), (533, 534, 535), (536, 537, 538), (538, 537, 539), (540, 541, 542), (542, 541, 543), (544, 545, 546), (546, 545, 547), (548, 549, 550), (551, 552, 553), (555, 553, 552), (554, 555, 552), (556, 557, 558), (558, 557, 559), (560, 561, 562), (561, 564, 562), (563, 562, 564), (565, 566, 567), (568, 569, 570), (570, 569, 571), (572, 573, 574), (574, 573, 575), (576, 577, 578), (578, 577, 579), (580, 581, 582), (583, 584, 585), (587, 585, 584), (586, 587, 584), (588, 589, 590), (590, 589, 591), (592, 593, 594), (593, 596, 594), (595, 594, 596), (597, 598, 599), (605, 600, 602), (604, 600, 605), (600, 601, 602), (607, 604, 605), (606, 604, 607), (609, 606, 607), (608, 606, 609), (611, 608, 609), (610, 608, 611), (613, 610, 611), (612, 610, 613), (624, 603, 601), (602, 601, 603), (625, 603, 624), (624, 622, 625), (625, 622, 623), (622, 620, 623), (623, 620, 621), (620, 618, 621), (621, 618, 619), (618, 614, 619), (619, 614, 616), (614, 615, 616), (616, 615, 617), (631, 626, 628), (630, 626, 631), (626, 627, 628), (633, 630, 631), (632, 630, 633), (635, 632, 633), (634, 632, 635), (637, 634, 635), (636, 634, 637), (639, 636, 637), (638, 636, 639), (650, 629, 627), (628, 627, 629), (651, 629, 650), (650, 648, 651), (651, 648, 649), (648, 646, 649), (649, 646, 647), (646, 644, 647), (647, 644, 645), (644, 640, 645), (645, 640, 642), (640, 641, 642), (642, 641, 643), (652, 653, 654), (654, 653, 655), (656, 657, 658), (658, 657, 659), (660, 661, 662), (662, 661, 663), (664, 665, 666), (666, 665, 667), (668, 669, 670), (670, 669, 671), (672, 673, 674), (674, 673, 675), (676, 677, 678), (678, 677, 679), (680, 681, 682), (682, 681, 683), (684, 685, 686), (686, 685, 687), (688, 689, 690), (690, 689, 691), (692, 693, 694), (694, 693, 695), (696, 697, 698), (698, 697, 699), (700, 701, 702), (702, 701, 703), (704, 705, 706), (706, 705, 707), (708, 709, 710), (710, 709, 711), (712, 713, 714), (714, 713, 715), (716, 717, 718), (718, 717, 719), (720, 721, 722), (722, 721, 723), (724, 725, 726), (726, 725, 727), (728, 729, 730), (730, 729, 731), (732, 733, 734), (734, 733, 735), (736, 737, 738), (738, 737, 739), (740, 741, 742), (742, 741, 743), (744, 745, 746), (746, 745, 747), (771, 748, 750), (770, 748, 771), (748, 749, 750), (771, 750, 772), (769, 771, 772), (769, 770, 771), (750, 751, 772), (750, 749, 751), (749, 752, 751), (751, 753, 772), (751, 752, 753), (767, 769, 772), (765, 767, 772), (763, 765, 772), (761, 763, 772), (759, 761, 772), (757, 759, 772), (755, 757, 772), (753, 755, 772), (768, 770, 769), (767, 768, 769), (766, 768, 767), (765, 766, 767), (764, 766, 765), (763, 764, 765), (762, 764, 763), (761, 762, 763), (760, 762, 761), (759, 760, 761), (758, 760, 759), (757, 758, 759), (756, 758, 757), (755, 756, 757), (754, 756, 755), (753, 754, 755), (752, 754, 753)])
me_missileshape.polygons.foreach_set('use_smooth', [True] * 588)
_uv = me_missileshape.uv_layers.new(name='UVMap')
_uv.uv.foreach_set('vector', [0.008461, 0.4868, 0.04846, 0.4868, 0.008461, 0.04004, 0.008461, 0.04004, 0.04846, 0.4868, 0.04846, 0.04004, 0.04846, 0.4868, 0.008461, 0.4868, 0.04846, 0.04004, 0.04846, 0.04004, 0.008461, 0.4868, 0.008461, 0.04004, 0.008461, 0.4868, 0.04846, 0.4868, 0.008461, 0.04004, 0.008461, 0.04004, 0.04846, 0.4868, 0.04846, 0.04004, 0.04846, 0.4868, 0.008461, 0.4868, 0.04846, 0.04004, 0.04846, 0.04004, 0.008461, 0.4868, 0.008461, 0.04004, 0.008461, 0.4868, 0.04846, 0.4868, 0.008461, 0.04004, 0.008461, 0.04004, 0.04846, 0.4868, 0.04846, 0.04004, 0.04846, 0.4868, 0.008461, 0.4868, 0.04846, 0.04004, 0.04846, 0.04004, 0.008461, 0.4868, 0.008461, 0.04004, 0.008461, 0.4868, 0.04846, 0.4868, 0.008461, 0.04004, 0.008461, 0.04004, 0.04846, 0.4868, 0.04846, 0.04004, 0.04846, 0.4868, 0.008461, 0.4868, 0.04846, 0.04004, 0.04846, 0.04004, 0.008461, 0.4868, 0.008461, 0.04004, 0.008461, 0.4868, 0.04846, 0.4868, 0.008461, 0.04004, 0.008461, 0.04004, 0.04846, 0.4868, 0.04846, 0.04004, 0.04846, 0.4868, 0.008461, 0.4868, 0.04846, 0.04004, 0.04846, 0.04004, 0.008461, 0.4868, 0.008461, 0.04004, 0.008461, 0.4868, 0.04846, 0.4868, 0.008461, 0.04004, 0.008461, 0.04004, 0.04846, 0.4868, 0.04846, 0.04004, 0.008461, 0.04004, 0.04846, 0.04004, 0.008461, 0.4868, 0.008461, 0.4868, 0.04846, 0.04004, 0.04846, 0.4868, 0.3406, 0.4419, 0.3406, 0.3076, 0.2629, 0.4419, 0.2629, 0.4419, 0.3406, 0.3076, 0.2629, 0.3062, 0.2629, 0.4419, 0.2629, 0.3062, 0.3398, 0.4419, 0.3398, 0.4419, 0.2629, 0.3062, 0.3398, 0.3057, 0.3398, 0.3057, 0.2639, 0.3062, 0.3398, 0.4419, 0.3398, 0.4419, 0.2639, 0.3062, 0.2639, 0.4419, 0.2639, 0.3062, 0.3391, 0.3076, 0.2639, 0.4419, 0.2639, 0.4419, 0.3391, 0.3076, 0.3391, 0.4419, 0.3391, 0.3076, 0.2632, 0.3081, 0.3391, 0.4419, 0.3391, 0.4419, 0.2632, 0.3081, 0.2632, 0.4424, 0.2632, 0.4424, 0.2632, 0.3081, 0.3401, 0.4419, 0.3401, 0.4419, 0.2632, 0.3081, 0.3401, 0.3076, 0.2629, 0.4814, 0.3406, 0.4814, 0.2629, 0.4419, 0.2629, 0.4419, 0.3406, 0.4814, 0.3406, 0.4419, 0.3398, 0.4814, 0.2629, 0.4814, 0.3398, 0.4419, 0.3398, 0.4419, 0.2629, 0.4814, 0.2629, 0.4419, 0.2639, 0.4814, 0.3398, 0.4814, 0.2639, 0.4419, 0.2639, 0.4419, 0.3398, 0.4814, 0.3398, 0.4419, 0.3391, 0.4814, 0.2639, 0.4814, 0.3391, 0.4419, 0.3391, 0.4419, 0.2639, 0.4814, 0.2639, 0.4419, 0.2632, 0.4814, 0.3391, 0.4814, 0.2632, 0.4424, 0.2632, 0.4424, 0.3391, 0.4814, 0.3391, 0.4419, 0.3401, 0.4814, 0.2632, 0.4814, 0.3401, 0.4419, 0.3401, 0.4419, 0.2632, 0.4814, 0.2632, 0.4424, 0.3008, 0.5154, 0.335, 0.5151, 0.3181, 0.5449, 0.3008, 0.5154, 0.3176, 0.4858, 0.335, 0.5151, 0.3008, 0.5154, 0.2832, 0.4858, 0.3176, 0.4858, 0.3008, 0.5154, 0.2664, 0.5156, 0.2832, 0.4858, 0.3008, 0.5154, 0.2837, 0.5452, 0.2664, 0.5156, 0.3008, 0.5154, 0.3181, 0.5449, 0.2837, 0.5452, 0.01788, 0.01123, 0.8071, 0.01123, 0.7046, 0.2319, 0.7046, 0.2319, 0.8071, 0.01123, 0.9639, 0.2319, 0.9717, 0.2168, 0.9639, 0.2319, 0.8071, 0.01123, 0.01788, 0.01123, 0.7046, 0.2319, 0.8071, 0.01123, 0.8071, 0.01123, 0.7046, 0.2319, 0.9629, 0.2319, 0.9707, 0.2158, 0.8071, 0.01123, 0.9629, 0.2319, 0.01788, 0.01123, 0.8071, 0.01123, 0.7046, 0.2319, 0.7046, 0.2319, 0.8071, 0.01123, 0.9639, 0.2319, 0.9717, 0.2168, 0.9639, 0.2319, 0.8071, 0.01123, 0.01788, 0.01123, 0.7046, 0.2319, 0.8071, 0.01123, 0.8071, 0.01123, 0.7046, 0.2319, 0.9629, 0.2319, 0.9707, 0.2158, 0.8071, 0.01123, 0.9629, 0.2319, 0.01788, 0.01123, 0.8071, 0.01123, 0.7046, 0.2319, 0.7046, 0.2319, 0.8071, 0.01123, 0.9639, 0.2319, 0.9717, 0.2168, 0.9639, 0.2319, 0.8071, 0.01123, 0.01788, 0.01123, 0.7046, 0.2319, 0.8071, 0.01123, 0.8071, 0.01123, 0.7046, 0.2319, 0.9629, 0.2319, 0.9707, 0.2158, 0.8071, 0.01123, 0.9629, 0.2319, 0.7661, 0.9041, 0.7148, 0.9893, 0.7148, 0.9041, 0.7148, 0.9041, 0.7148, 0.9893, 0.665, 0.9041, 0.7661, 0.9893, 0.7148, 0.9893, 0.7661, 0.9041, 0.8198, 0.9041, 0.7661, 0.9893, 0.7661, 0.9041, 0.665, 0.9041, 0.7148, 0.9893, 0.665, 0.9893, 0.665, 0.9041, 0.6157, 0.9893, 0.6157, 0.9041, 0.665, 0.9893, 0.6157, 0.9893, 0.665, 0.9041, 0.6157, 0.9893, 0.564, 0.9893, 0.6157, 0.9041, 0.6157, 0.9041, 0.564, 0.9893, 0.564, 0.9041, 0.564, 0.9893, 0.5122, 0.9893, 0.564, 0.9041, 0.564, 0.9041, 0.5122, 0.9893, 0.5122, 0.9041, 0.5122, 0.9893, 0.4595, 0.9893, 0.5122, 0.9041, 0.5122, 0.9041, 0.4595, 0.9893, 0.4595, 0.9041, 0.4595, 0.9893, 0.406, 0.9893, 0.4595, 0.9041, 0.4595, 0.9041, 0.406, 0.9893, 0.406, 0.9041, 0.406, 0.9893, 0.3518, 0.9893, 0.406, 0.9041, 0.406, 0.9041, 0.3518, 0.9893, 0.3518, 0.9041, 0.8198, 0.9893, 0.7661, 0.9893, 0.8198, 0.9041, 0.8755, 0.9041, 0.8198, 0.9893, 0.8198, 0.9041, 0.8755, 0.9893, 0.8198, 0.9893, 0.8755, 0.9041, 0.9326, 0.9041, 0.8755, 0.9893, 0.8755, 0.9041, 0.9326, 0.9893, 0.8755, 0.9893, 0.9326, 0.9041, 0.979, 0.9041, 0.9326, 0.9893, 0.9326, 0.9041, 0.979, 0.9893, 0.9326, 0.9893, 0.979, 0.9041, 0.7661, 0.8203, 0.7148, 0.9041, 0.7148, 0.8203, 0.7661, 0.9041, 0.7148, 0.9041, 0.7661, 0.8203, 0.7148, 0.9041, 0.665, 0.9041, 0.7148, 0.8203, 0.8198, 0.8203, 0.7661, 0.9041, 0.7661, 0.8203, 0.8198, 0.9041, 0.7661, 0.9041, 0.8198, 0.8203, 0.8755, 0.8203, 0.8198, 0.9041, 0.8198, 0.8203, 0.8755, 0.9041, 0.8198, 0.9041, 0.8755, 0.8203, 0.9326, 0.8203, 0.8755, 0.9041, 0.8755, 0.8203, 0.9326, 0.9041, 0.8755, 0.9041, 0.9326, 0.8203, 0.979, 0.8203, 0.9326, 0.9041, 0.9326, 0.8203, 0.979, 0.9041, 0.9326, 0.9041, 0.979, 0.8203, 0.665, 0.9041, 0.6157, 0.9041, 0.665, 0.8203, 0.7148, 0.8203, 0.665, 0.9041, 0.665, 0.8203, 0.564, 0.8203, 0.6157, 0.9041, 0.564, 0.9041, 0.6157, 0.8203, 0.6157, 0.9041, 0.564, 0.8203, 0.665, 0.8203, 0.6157, 0.9041, 0.6157, 0.8203, 0.564, 0.8203, 0.5122, 0.9041, 0.5122, 0.8203, 0.564, 0.9041, 0.5122, 0.9041, 0.564, 0.8203, 0.5122, 0.9041, 0.4595, 0.9041, 0.5122, 0.8203, 0.5122, 0.8203, 0.4595, 0.9041, 0.4595, 0.8203, 0.4595, 0.9041, 0.406, 0.9041, 0.4595, 0.8203, 0.4595, 0.8203, 0.406, 0.9041, 0.406, 0.8203, 0.406, 0.9041, 0.3518, 0.9041, 0.406, 0.8203, 0.406, 0.8203, 0.3518, 0.9041, 0.3518, 0.8203, 0.9326, 0.01172, 0.959, 0.01855, 0.9326, 0.0625, 0.959, 0.01855, 0.978, 0.03809, 0.9326, 0.0625, 0.9058, 0.01855, 0.9326, 0.01172, 0.9326, 0.0625, 0.978, 0.03809, 0.9854, 0.06445, 0.9326, 0.0625, 0.9854, 0.06445, 0.978, 0.09082, 0.9326, 0.0625, 0.978, 0.09082, 0.959, 0.1104, 0.9326, 0.0625, 0.959, 0.1104, 0.9326, 0.1172, 0.9326, 0.0625, 0.9326, 0.1172, 0.9058, 0.1104, 0.9326, 0.0625, 0.9058, 0.1104, 0.8867, 0.09082, 0.9326, 0.0625, 0.8867, 0.09082, 0.8794, 0.06445, 0.9326, 0.0625, 0.8794, 0.06445, 0.8867, 0.03809, 0.9326, 0.0625, 0.8867, 0.03809, 0.9058, 0.01855, 0.9326, 0.0625, 0.7148, 0.8168, 0.665, 0.8203, 0.665, 0.8168, 0.7148, 0.8203, 0.665, 0.8203, 0.7148, 0.8168, 0.665, 0.8203, 0.6157, 0.8203, 0.665, 0.8168, 0.7661, 0.8168, 0.7148, 0.8203, 0.7148, 0.8168, 0.7661, 0.8203, 0.7148, 0.8203, 0.7661, 0.8168, 0.8198, 0.8168, 0.7661, 0.8203, 0.7661, 0.8168, 0.8198, 0.8203, 0.7661, 0.8203, 0.8198, 0.8168, 0.8755, 0.8168, 0.8198, 0.8203, 0.8198, 0.8168, 0.8755, 0.8203, 0.8198, 0.8203, 0.8755, 0.8168, 0.9326, 0.8168, 0.8755, 0.8203, 0.8755, 0.8168, 0.9326, 0.8203, 0.8755, 0.8203, 0.9326, 0.8168, 0.979, 0.8168, 0.9326, 0.8203, 0.9326, 0.8168, 0.979, 0.8203, 0.9326, 0.8203, 0.979, 0.8168, 0.564, 0.8168, 0.6157, 0.8203, 0.564, 0.8203, 0.6157, 0.8168, 0.6157, 0.8203, 0.564, 0.8168, 0.665, 0.8168, 0.6157, 0.8203, 0.6157, 0.8168, 0.564, 0.8168, 0.5122, 0.8203, 0.5122, 0.8168, 0.564, 0.8203, 0.5122, 0.8203, 0.564, 0.8168, 0.5122, 0.8203, 0.4595, 0.8203, 0.5122, 0.8168, 0.5122, 0.8168, 0.4595, 0.8203, 0.4595, 0.8168, 0.4595, 0.8203, 0.406, 0.8203, 0.4595, 0.8168, 0.4595, 0.8168, 0.406, 0.8203, 0.406, 0.8168, 0.406, 0.8203, 0.3518, 0.8203, 0.406, 0.8168, 0.406, 0.8168, 0.3518, 0.8203, 0.3518, 0.8168, 0.2437, 0.1631, 0.2435, 0.1631, 0.2949, 0.2729, 0.4392, 0.2729, 0.4001, 0.1631, 0.4636, 0.1636, 0.2435, 0.1631, 0.4001, 0.1631, 0.2949, 0.2729, 0.2949, 0.2729, 0.4001, 0.1631, 0.4392, 0.2729, 0.2437, 0.1631, 0.2949, 0.2729, 0.4001, 0.1631, 0.4001, 0.1631, 0.2949, 0.2729, 0.4392, 0.2729, 0.2437, 0.1631, 0.2435, 0.1631, 0.2949, 0.2729, 0.4392, 0.2729, 0.4001, 0.1631, 0.4636, 0.1636, 0.2435, 0.1631, 0.4001, 0.1631, 0.2949, 0.2729, 0.2949, 0.2729, 0.4001, 0.1631, 0.4392, 0.2729, 0.2437, 0.1631, 0.2949, 0.2729, 0.4001, 0.1631, 0.4001, 0.1631, 0.2949, 0.2729, 0.4392, 0.2729, 0.2437, 0.1631, 0.2435, 0.1631, 0.2949, 0.2729, 0.4392, 0.2729, 0.4001, 0.1631, 0.4636, 0.1636, 0.2435, 0.1631, 0.4001, 0.1631, 0.2949, 0.2729, 0.2949, 0.2729, 0.4001, 0.1631, 0.4392, 0.2729, 0.2437, 0.1631, 0.2949, 0.2729, 0.4001, 0.1631, 0.4001, 0.1631, 0.2949, 0.2729, 0.4392, 0.2729, 0.7148, 0.5918, 0.665, 0.7775, 0.665, 0.5918, 0.7148, 0.7775, 0.665, 0.7775, 0.7148, 0.5918, 0.665, 0.7775, 0.6157, 0.7773, 0.665, 0.5918, 0.7661, 0.5918, 0.7148, 0.7775, 0.7148, 0.5918, 0.7661, 0.7775, 0.7148, 0.7775, 0.7661, 0.5918, 0.8198, 0.5918, 0.7661, 0.7775, 0.7661, 0.5918, 0.8198, 0.7775, 0.7661, 0.7775, 0.8198, 0.5918, 0.8755, 0.5918, 0.8198, 0.7775, 0.8198, 0.5918, 0.8755, 0.7775, 0.8198, 0.7775, 0.8755, 0.5918, 0.9326, 0.5918, 0.8755, 0.7775, 0.8755, 0.5918, 0.9326, 0.7773, 0.8755, 0.7775, 0.9326, 0.5918, 0.979, 0.5918, 0.9326, 0.7773, 0.9326, 0.5918, 0.979, 0.7773, 0.9326, 0.7773, 0.979, 0.5918, 0.564, 0.5918, 0.6157, 0.7773, 0.564, 0.7773, 0.6157, 0.5918, 0.6157, 0.7773, 0.564, 0.5918, 0.665, 0.5918, 0.6157, 0.7773, 0.6157, 0.5918, 0.564, 0.5918, 0.5122, 0.7773, 0.5122, 0.5918, 0.564, 0.7773, 0.5122, 0.7773, 0.564, 0.5918, 0.5122, 0.7773, 0.4595, 0.7773, 0.5122, 0.5918, 0.5122, 0.5918, 0.4595, 0.7773, 0.4595, 0.5918, 0.4595, 0.7773, 0.406, 0.7773, 0.4595, 0.5918, 0.4595, 0.5918, 0.406, 0.7773, 0.406, 0.5918, 0.406, 0.7773, 0.3535, 0.7773, 0.406, 0.5918, 0.406, 0.5918, 0.3535, 0.7773, 0.3535, 0.5918, 0.7148, 0.5898, 0.665, 0.5918, 0.665, 0.5898, 0.7148, 0.5918, 0.665, 0.5918, 0.7148, 0.5898, 0.665, 0.5918, 0.6157, 0.5918, 0.665, 0.5898, 0.7661, 0.5898, 0.7148, 0.5918, 0.7148, 0.5898, 0.7661, 0.5918, 0.7148, 0.5918, 0.7661, 0.5898, 0.8198, 0.5898, 0.7661, 0.5918, 0.7661, 0.5898, 0.8198, 0.5918, 0.7661, 0.5918, 0.8198, 0.5898, 0.8755, 0.5898, 0.8198, 0.5918, 0.8198, 0.5898, 0.8755, 0.5918, 0.8198, 0.5918, 0.8755, 0.5898, 0.9326, 0.5898, 0.8755, 0.5918, 0.8755, 0.5898, 0.9326, 0.5918, 0.8755, 0.5918, 0.9326, 0.5898, 0.979, 0.5898, 0.9326, 0.5918, 0.9326, 0.5898, 0.979, 0.5918, 0.9326, 0.5918, 0.979, 0.5898, 0.564, 0.5898, 0.6157, 0.5918, 0.564, 0.5918, 0.6157, 0.5898, 0.6157, 0.5918, 0.564, 0.5898, 0.665, 0.5898, 0.6157, 0.5918, 0.6157, 0.5898, 0.564, 0.5898, 0.5122, 0.5918, 0.5122, 0.5898, 0.564, 0.5918, 0.5122, 0.5918, 0.564, 0.5898, 0.5122, 0.5918, 0.4595, 0.5918, 0.5122, 0.5898, 0.5122, 0.5898, 0.4595, 0.5918, 0.4595, 0.5898, 0.4595, 0.5918, 0.406, 0.5918, 0.4595, 0.5898, 0.4595, 0.5898, 0.406, 0.5918, 0.406, 0.5898, 0.406, 0.5918, 0.3535, 0.5918, 0.406, 0.5898, 0.406, 0.5898, 0.3535, 0.5918, 0.3535, 0.5898, 0.564, 0.7802, 0.6157, 0.7773, 0.6157, 0.7802, 0.564, 0.7773, 0.6157, 0.7773, 0.564, 0.7802, 0.6157, 0.7773, 0.665, 0.7775, 0.6157, 0.7802, 0.5122, 0.7802, 0.564, 0.7773, 0.564, 0.7802, 0.5122, 0.7773, 0.564, 0.7773, 0.5122, 0.7802, 0.4595, 0.7802, 0.5122, 0.7773, 0.5122, 0.7802, 0.4595, 0.7773, 0.5122, 0.7773, 0.4595, 0.7802, 0.406, 0.7802, 0.4595, 0.7773, 0.4595, 0.7802, 0.406, 0.7773, 0.4595, 0.7773, 0.406, 0.7802, 0.3535, 0.7802, 0.406, 0.7773, 0.406, 0.7802, 0.3535, 0.7773, 0.406, 0.7773, 0.3535, 0.7802, 0.665, 0.7775, 0.7148, 0.7775, 0.665, 0.7802, 0.6157, 0.7802, 0.665, 0.7775, 0.665, 0.7802, 0.665, 0.7802, 0.7148, 0.7775, 0.7148, 0.7802, 0.7661, 0.7802, 0.7148, 0.7775, 0.7661, 0.7775, 0.7148, 0.7802, 0.7148, 0.7775, 0.7661, 0.7802, 0.7661, 0.7775, 0.8198, 0.7775, 0.7661, 0.7802, 0.7661, 0.7802, 0.8198, 0.7775, 0.8198, 0.7802, 0.8198, 0.7775, 0.8755, 0.7775, 0.8198, 0.7802, 0.8198, 0.7802, 0.8755, 0.7775, 0.8755, 0.7802, 0.8755, 0.7775, 0.9326, 0.7773, 0.8755, 0.7802, 0.8755, 0.7802, 0.9326, 0.7773, 0.9326, 0.7802, 0.9326, 0.7773, 0.979, 0.7773, 0.9326, 0.7802, 0.9326, 0.7802, 0.979, 0.7773, 0.979, 0.7802, 0.7148, 0.4165, 0.665, 0.5513, 0.665, 0.4165, 0.665, 0.4165, 0.6157, 0.4165, 0.665, 0.377, 0.665, 0.377, 0.7148, 0.4165, 0.665, 0.4165, 0.665, 0.4165, 0.665, 0.5513, 0.6157, 0.4165, 0.7148, 0.5513, 0.665, 0.5513, 0.7148, 0.4165, 0.7148, 0.377, 0.7661, 0.4165, 0.7148, 0.4165, 0.7148, 0.377, 0.7148, 0.4165, 0.665, 0.377, 0.7661, 0.4165, 0.7148, 0.5513, 0.7148, 0.4165, 0.6157, 0.4165, 0.665, 0.5513, 0.6157, 0.5513, 0.564, 0.3765, 0.6157, 0.4165, 0.564, 0.4165, 0.6157, 0.3765, 0.6157, 0.4165, 0.564, 0.3765, 0.665, 0.377, 0.6157, 0.4165, 0.6157, 0.3765, 0.6157, 0.4165, 0.564, 0.5513, 0.564, 0.4165, 0.6157, 0.5513, 0.564, 0.5513, 0.6157, 0.4165, 0.564, 0.3765, 0.564, 0.4165, 0.5122, 0.3765, 0.5122, 0.3765, 0.564, 0.4165, 0.5122, 0.4165, 0.564, 0.4165, 0.5122, 0.5513, 0.5122, 0.4165, 0.564, 0.5513, 0.5122, 0.5513, 0.564, 0.4165, 0.5122, 0.3765, 0.5122, 0.4165, 0.4595, 0.3765, 0.4595, 0.3765, 0.5122, 0.4165, 0.4595, 0.4165, 0.5122, 0.4165, 0.4595, 0.5513, 0.4595, 0.4165, 0.5122, 0.5513, 0.4595, 0.5513, 0.5122, 0.4165, 0.4595, 0.3765, 0.4595, 0.4165, 0.406, 0.3765, 0.406, 0.3765, 0.4595, 0.4165, 0.406, 0.4165, 0.4595, 0.4165, 0.406, 0.5513, 0.406, 0.4165, 0.4595, 0.5513, 0.406, 0.5513, 0.4595, 0.4165, 0.406, 0.3765, 0.406, 0.4165, 0.3533, 0.3765, 0.3533, 0.3765, 0.406, 0.4165, 0.3533, 0.4165, 0.406, 0.4165, 0.3533, 0.5513, 0.3533, 0.4165, 0.406, 0.5513, 0.3533, 0.5513, 0.406, 0.4165, 0.7661, 0.377, 0.7661, 0.4165, 0.7148, 0.377, 0.7661, 0.377, 0.8198, 0.4165, 0.7661, 0.4165, 0.7661, 0.5513, 0.7148, 0.5513, 0.7661, 0.4165, 0.8198, 0.4165, 0.7661, 0.5513, 0.7661, 0.4165, 0.8198, 0.377, 0.8198, 0.4165, 0.7661, 0.377, 0.8198, 0.377, 0.8755, 0.4165, 0.8198, 0.4165, 0.8198, 0.5513, 0.7661, 0.5513, 0.8198, 0.4165, 0.8755, 0.4165, 0.8198, 0.5513, 0.8198, 0.4165, 0.8755, 0.377, 0.8755, 0.4165, 0.8198, 0.377, 0.8755, 0.377, 0.9326, 0.4165, 0.8755, 0.4165, 0.8755, 0.5513, 0.8198, 0.5513, 0.8755, 0.4165, 0.9326, 0.4165, 0.8755, 0.5513, 0.8755, 0.4165, 0.9326, 0.3765, 0.9326, 0.4165, 0.8755, 0.377, 0.9326, 0.3765, 0.979, 0.4165, 0.9326, 0.4165, 0.9326, 0.5513, 0.8755, 0.5513, 0.9326, 0.4165, 0.979, 0.4165, 0.9326, 0.5513, 0.9326, 0.4165, 0.979, 0.3765, 0.979, 0.4165, 0.9326, 0.3765, 0.979, 0.5513, 0.9326, 0.5513, 0.979, 0.4165, 0.7148, 0.3105, 0.7661, 0.377, 0.7148, 0.377, 0.7148, 0.377, 0.665, 0.377, 0.7148, 0.3105, 0.7661, 0.3105, 0.7661, 0.377, 0.7148, 0.3105, 0.7148, 0.3105, 0.665, 0.377, 0.665, 0.3105, 0.7661, 0.377, 0.8198, 0.3105, 0.8198, 0.377, 0.7661, 0.3105, 0.8198, 0.3105, 0.7661, 0.377, 0.8755, 0.3105, 0.8198, 0.377, 0.8198, 0.3105, 0.8755, 0.377, 0.8198, 0.377, 0.8755, 0.3105, 0.8755, 0.3105, 0.9326, 0.3765, 0.8755, 0.377, 0.9326, 0.3105, 0.9326, 0.3765, 0.8755, 0.3105, 0.979, 0.3105, 0.9326, 0.3765, 0.9326, 0.3105, 0.979, 0.3765, 0.9326, 0.3765, 0.979, 0.3105, 0.665, 0.3105, 0.665, 0.377, 0.6157, 0.3105, 0.6157, 0.3105, 0.665, 0.377, 0.6157, 0.3765, 0.6157, 0.3105, 0.564, 0.3765, 0.564, 0.3105, 0.6157, 0.3765, 0.564, 0.3765, 0.6157, 0.3105, 0.564, 0.3765, 0.5122, 0.3765, 0.564, 0.3105, 0.564, 0.3105, 0.5122, 0.3765, 0.5122, 0.3105, 0.4595, 0.3105, 0.5122, 0.3765, 0.4595, 0.3765, 0.5122, 0.3105, 0.5122, 0.3765, 0.4595, 0.3105, 0.4595, 0.3105, 0.4595, 0.3765, 0.406, 0.3105, 0.406, 0.3105, 0.4595, 0.3765, 0.406, 0.3765, 0.406, 0.3105, 0.3533, 0.3765, 0.3533, 0.3105, 0.406, 0.3765, 0.3533, 0.3765, 0.406, 0.3105, 0.665, 0.3027, 0.665, 0.2471, 0.665, 0.3105, 0.665, 0.3105, 0.6157, 0.3105, 0.665, 0.3027, 0.665, 0.3027, 0.6157, 0.3105, 0.6157, 0.3027, 0.6157, 0.3105, 0.564, 0.3105, 0.6157, 0.3027, 0.6157, 0.3027, 0.564, 0.3105, 0.564, 0.3027, 0.564, 0.3105, 0.5122, 0.3105, 0.564, 0.3027, 0.564, 0.3027, 0.5122, 0.3105, 0.5122, 0.3027, 0.5122, 0.3027, 0.5122, 0.3105, 0.5122, 0.2466, 0.4595, 0.3027, 0.4595, 0.2466, 0.4595, 0.3105, 0.4595, 0.3027, 0.4595, 0.3105, 0.406, 0.3027, 0.406, 0.3027, 0.4595, 0.3105, 0.406, 0.3105, 0.406, 0.3027, 0.3533, 0.3105, 0.3533, 0.3027, 0.406, 0.3105, 0.3533, 0.3105, 0.406, 0.3027, 0.979, 0.3105, 0.9326, 0.3105, 0.979, 0.3027, 0.9326, 0.3027, 0.9326, 0.3105, 0.9326, 0.2456, 0.979, 0.3027, 0.9326, 0.3105, 0.9326, 0.3027, 0.8755, 0.3027, 0.8755, 0.2461, 0.8755, 0.3105, 0.8755, 0.3027, 0.8755, 0.3105, 0.8198, 0.3027, 0.8198, 0.3027, 0.8755, 0.3105, 0.8198, 0.3105, 0.8198, 0.3027, 0.7661, 0.3105, 0.7661, 0.3027, 0.8198, 0.3105, 0.7661, 0.3105, 0.8198, 0.3027, 0.7661, 0.3105, 0.7148, 0.3105, 0.7661, 0.3027, 0.7661, 0.3027, 0.7148, 0.3105, 0.7148, 0.3027, 0.7148, 0.3027, 0.7148, 0.3105, 0.7148, 0.2471, 0.7148, 0.2471, 0.7148, 0.3105, 0.665, 0.2471, 0.665, 0.2471, 0.7148, 0.3105, 0.665, 0.3105, 0.5122, 0.3105, 0.4595, 0.3105, 0.5122, 0.2466, 0.5122, 0.2466, 0.4595, 0.3105, 0.4595, 0.2466, 0.9326, 0.2456, 0.9326, 0.3105, 0.8755, 0.2461, 0.8755, 0.2461, 0.9326, 0.3105, 0.8755, 0.3105, 0.564, 0.5542, 0.6157, 0.5513, 0.6157, 0.5542, 0.564, 0.5513, 0.6157, 0.5513, 0.564, 0.5542, 0.6157, 0.5513, 0.665, 0.5513, 0.6157, 0.5542, 0.5122, 0.5542, 0.564, 0.5513, 0.564, 0.5542, 0.5122, 0.5513, 0.564, 0.5513, 0.5122, 0.5542, 0.4595, 0.5542, 0.5122, 0.5513, 0.5122, 0.5542, 0.4595, 0.5513, 0.5122, 0.5513, 0.4595, 0.5542, 0.406, 0.5542, 0.4595, 0.5513, 0.4595, 0.5542, 0.406, 0.5513, 0.4595, 0.5513, 0.406, 0.5542, 0.3533, 0.5542, 0.406, 0.5513, 0.406, 0.5542, 0.3533, 0.5513, 0.406, 0.5513, 0.3533, 0.5542, 0.665, 0.5513, 0.7148, 0.5513, 0.665, 0.5542, 0.6157, 0.5542, 0.665, 0.5513, 0.665, 0.5542, 0.665, 0.5542, 0.7148, 0.5513, 0.7148, 0.5542, 0.7661, 0.5542, 0.7148, 0.5513, 0.7661, 0.5513, 0.7148, 0.5542, 0.7148, 0.5513, 0.7661, 0.5542, 0.7661, 0.5513, 0.8198, 0.5513, 0.7661, 0.5542, 0.7661, 0.5542, 0.8198, 0.5513, 0.8198, 0.5542, 0.8198, 0.5513, 0.8755, 0.5513, 0.8198, 0.5542, 0.8198, 0.5542, 0.8755, 0.5513, 0.8755, 0.5542, 0.8755, 0.5513, 0.9326, 0.5513, 0.8755, 0.5542, 0.8755, 0.5542, 0.9326, 0.5513, 0.9326, 0.5542, 0.9326, 0.5513, 0.979, 0.5513, 0.9326, 0.5542, 0.9326, 0.5542, 0.979, 0.5513, 0.979, 0.5542, 0.3113, 0.666, 0.282, 0.6357, 0.2925, 0.6331, 0.3328, 0.6445, 0.2925, 0.6331, 0.2998, 0.6255, 0.3113, 0.666, 0.2925, 0.6331, 0.3328, 0.6445, 0.282, 0.6357, 0.282, 0.6152, 0.2925, 0.6331, 0.2925, 0.6331, 0.282, 0.6152, 0.2998, 0.6255, 0.282, 0.6738, 0.282, 0.6357, 0.3113, 0.666, 0.282, 0.6738, 0.2717, 0.6331, 0.282, 0.6357, 0.2717, 0.6331, 0.282, 0.6152, 0.282, 0.6357, 0.2998, 0.6255, 0.282, 0.6152, 0.3027, 0.6152, 0.3027, 0.6152, 0.282, 0.6152, 0.2998, 0.605, 0.2998, 0.605, 0.282, 0.6152, 0.2925, 0.5974, 0.2925, 0.5974, 0.282, 0.6152, 0.282, 0.5945, 0.282, 0.5945, 0.282, 0.6152, 0.2717, 0.5974, 0.2717, 0.5974, 0.282, 0.6152, 0.2642, 0.605, 0.2642, 0.605, 0.282, 0.6152, 0.2615, 0.6152, 0.2615, 0.6152, 0.282, 0.6152, 0.2642, 0.6255, 0.2642, 0.6255, 0.282, 0.6152, 0.2717, 0.6331, 0.3406, 0.6152, 0.2998, 0.6255, 0.3027, 0.6152, 0.3328, 0.6445, 0.2998, 0.6255, 0.3406, 0.6152, 0.3325, 0.5859, 0.3027, 0.6152, 0.2998, 0.605, 0.3406, 0.6152, 0.3027, 0.6152, 0.3325, 0.5859, 0.2925, 0.5974, 0.3325, 0.5859, 0.2998, 0.605, 0.3113, 0.5645, 0.3325, 0.5859, 0.2925, 0.5974, 0.282, 0.5945, 0.3113, 0.5645, 0.2925, 0.5974, 0.282, 0.5566, 0.3113, 0.5645, 0.282, 0.5945, 0.2717, 0.5974, 0.282, 0.5566, 0.282, 0.5945, 0.2529, 0.5645, 0.282, 0.5566, 0.2717, 0.5974, 0.2642, 0.605, 0.2529, 0.5645, 0.2717, 0.5974, 0.2316, 0.5859, 0.2529, 0.5645, 0.2642, 0.605, 0.2615, 0.6152, 0.2316, 0.5859, 0.2642, 0.605, 0.2238, 0.6152, 0.2316, 0.5859, 0.2615, 0.6152, 0.2642, 0.6255, 0.2238, 0.6152, 0.2615, 0.6152, 0.2316, 0.6445, 0.2238, 0.6152, 0.2642, 0.6255, 0.2529, 0.666, 0.2642, 0.6255, 0.2717, 0.6331, 0.2316, 0.6445, 0.2642, 0.6255, 0.2529, 0.666, 0.2529, 0.666, 0.2717, 0.6331, 0.282, 0.6738, 0.1205, 0.07812, 0.1641, 0.07812, 0.1205, 0.09424, 0.1205, 0.09424, 0.1641, 0.07812, 0.1641, 0.09424, 0.1205, 0.1885, 0.1641, 0.1885, 0.1205, 0.2368, 0.1205, 0.2368, 0.1641, 0.1885, 0.1641, 0.2368, 0.1205, 0.2368, 0.1641, 0.2368, 0.1205, 0.2803, 0.1205, 0.2803, 0.1641, 0.2368, 0.1641, 0.2803, 0.1641, 0.07812, 0.1707, 0.09131, 0.1641, 0.09424, 0.1205, 0.09424, 0.1205, 0.1885, 0.114, 0.09131, 0.05911, 0.2041, 0.114, 0.09131, 0.1205, 0.1885, 0.07825, 0.2314, 0.05911, 0.2041, 0.1205, 0.1885, 0.1641, 0.09424, 0.1641, 0.1885, 0.1205, 0.09424, 0.1205, 0.09424, 0.1641, 0.1885, 0.1205, 0.1885, 0.1641, 0.09424, 0.1707, 0.09131, 0.1641, 0.1885, 0.1707, 0.09131, 0.2256, 0.2041, 0.1641, 0.1885, 0.2064, 0.2314, 0.1641, 0.1885, 0.2256, 0.2041, 0.1205, 0.09424, 0.114, 0.09131, 0.1205, 0.07812, 0.1641, 0.07812, 0.1641, 0.09424, 0.1205, 0.07812, 0.1205, 0.07812, 0.1641, 0.09424, 0.1205, 0.09424, 0.1205, 0.188, 0.1641, 0.188, 0.1205, 0.2368, 0.1205, 0.2368, 0.1641, 0.188, 0.1641, 0.2368, 0.1205, 0.2368, 0.1641, 0.2368, 0.1205, 0.2803, 0.1205, 0.2803, 0.1641, 0.2368, 0.1641, 0.2803, 0.1641, 0.07812, 0.1707, 0.09131, 0.1641, 0.09424, 0.1205, 0.09424, 0.1205, 0.188, 0.114, 0.09131, 0.05905, 0.2041, 0.114, 0.09131, 0.1205, 0.188, 0.07819, 0.231, 0.05905, 0.2041, 0.1205, 0.188, 0.1205, 0.09424, 0.1641, 0.09424, 0.1205, 0.188, 0.1205, 0.188, 0.1641, 0.09424, 0.1641, 0.188, 0.1641, 0.09424, 0.1707, 0.09131, 0.1641, 0.188, 0.1707, 0.09131, 0.2255, 0.2041, 0.1641, 0.188, 0.2063, 0.231, 0.1641, 0.188, 0.2255, 0.2041, 0.1205, 0.09424, 0.114, 0.09131, 0.1205, 0.07812, 0.1205, 0.07812, 0.1641, 0.07812, 0.1205, 0.09424, 0.1205, 0.09424, 0.1641, 0.07812, 0.1641, 0.09424, 0.1205, 0.1885, 0.1641, 0.1885, 0.1205, 0.2368, 0.1205, 0.2368, 0.1641, 0.1885, 0.1641, 0.2368, 0.1205, 0.2368, 0.1641, 0.2368, 0.1205, 0.2803, 0.1205, 0.2803, 0.1641, 0.2368, 0.1641, 0.2803, 0.1641, 0.07812, 0.1707, 0.09131, 0.1641, 0.09424, 0.1205, 0.09424, 0.1205, 0.1885, 0.114, 0.09131, 0.05911, 0.2041, 0.114, 0.09131, 0.1205, 0.1885, 0.07825, 0.2314, 0.05911, 0.2041, 0.1205, 0.1885, 0.1205, 0.09424, 0.1641, 0.09424, 0.1205, 0.1885, 0.1205, 0.1885, 0.1641, 0.09424, 0.1641, 0.1885, 0.1641, 0.09424, 0.1707, 0.09131, 0.1641, 0.1885, 0.1707, 0.09131, 0.2256, 0.2041, 0.1641, 0.1885, 0.2064, 0.2314, 0.1641, 0.1885, 0.2256, 0.2041, 0.1205, 0.09424, 0.114, 0.09131, 0.1205, 0.07812, 0.5654, 0.8025, 0.6157, 0.7916, 0.6157, 0.8025, 0.5654, 0.7916, 0.6157, 0.7916, 0.5654, 0.8025, 0.6157, 0.7916, 0.666, 0.7916, 0.6157, 0.8025, 0.5146, 0.8025, 0.5654, 0.7916, 0.5654, 0.8025, 0.5146, 0.7916, 0.5654, 0.7916, 0.5146, 0.8025, 0.4624, 0.8025, 0.5146, 0.7916, 0.5146, 0.8025, 0.4624, 0.7916, 0.5146, 0.7916, 0.4624, 0.8025, 0.4084, 0.8025, 0.4624, 0.7916, 0.4624, 0.8025, 0.4084, 0.7916, 0.4624, 0.7916, 0.4084, 0.8025, 0.3584, 0.8025, 0.4084, 0.7916, 0.4084, 0.8025, 0.3584, 0.7916, 0.4084, 0.7916, 0.3584, 0.8025, 0.7168, 0.7916, 0.666, 0.8025, 0.666, 0.7916, 0.6157, 0.8025, 0.666, 0.7916, 0.666, 0.8025, 0.7168, 0.8025, 0.666, 0.8025, 0.7168, 0.7916, 0.7168, 0.7916, 0.7686, 0.7916, 0.7168, 0.8025, 0.7168, 0.8025, 0.7686, 0.7916, 0.7686, 0.8025, 0.7686, 0.7916, 0.8218, 0.7916, 0.7686, 0.8025, 0.7686, 0.8025, 0.8218, 0.7916, 0.8218, 0.8025, 0.8218, 0.7916, 0.877, 0.7916, 0.8218, 0.8025, 0.8218, 0.8025, 0.877, 0.7916, 0.877, 0.8025, 0.877, 0.7916, 0.9326, 0.7916, 0.877, 0.8025, 0.877, 0.8025, 0.9326, 0.7916, 0.9326, 0.8025, 0.9326, 0.7916, 0.9834, 0.7916, 0.9326, 0.8025, 0.9326, 0.8025, 0.9834, 0.7916, 0.9834, 0.8025, 0.5654, 0.5759, 0.6157, 0.564, 0.6157, 0.5759, 0.5654, 0.564, 0.6157, 0.564, 0.5654, 0.5759, 0.6157, 0.564, 0.666, 0.564, 0.6157, 0.5759, 0.5146, 0.5759, 0.5654, 0.564, 0.5654, 0.5759, 0.5146, 0.564, 0.5654, 0.564, 0.5146, 0.5759, 0.4624, 0.5759, 0.5146, 0.564, 0.5146, 0.5759, 0.4624, 0.564, 0.5146, 0.564, 0.4624, 0.5759, 0.4084, 0.5759, 0.4624, 0.564, 0.4624, 0.5759, 0.4084, 0.564, 0.4624, 0.564, 0.4084, 0.5759, 0.3584, 0.5759, 0.4084, 0.564, 0.4084, 0.5759, 0.3584, 0.564, 0.4084, 0.564, 0.3584, 0.5759, 0.7168, 0.564, 0.666, 0.5759, 0.666, 0.564, 0.6157, 0.5759, 0.666, 0.564, 0.666, 0.5759, 0.7168, 0.5759, 0.666, 0.5759, 0.7168, 0.564, 0.7168, 0.564, 0.7686, 0.564, 0.7168, 0.5759, 0.7168, 0.5759, 0.7686, 0.564, 0.7686, 0.5759, 0.7686, 0.564, 0.8218, 0.564, 0.7686, 0.5759, 0.7686, 0.5759, 0.8218, 0.564, 0.8218, 0.5759, 0.8218, 0.564, 0.877, 0.564, 0.8218, 0.5759, 0.8218, 0.5759, 0.877, 0.564, 0.877, 0.5759, 0.877, 0.564, 0.9326, 0.564, 0.877, 0.5759, 0.877, 0.5759, 0.9326, 0.564, 0.9326, 0.5759, 0.9326, 0.564, 0.9834, 0.564, 0.9326, 0.5759, 0.9326, 0.5759, 0.9834, 0.564, 0.9834, 0.5759, 0.1349, 0.292, 0.1349, 0.4604, 0.06641, 0.292, 0.06641, 0.292, 0.1349, 0.4604, 0.06641, 0.4604, 0.06641, 0.292, 0.06641, 0.4604, 0.1349, 0.292, 0.1349, 0.292, 0.06641, 0.4604, 0.1349, 0.4604, 0.1349, 0.292, 0.1349, 0.4604, 0.06641, 0.292, 0.06641, 0.292, 0.1349, 0.4604, 0.06641, 0.4604, 0.06641, 0.292, 0.06641, 0.4604, 0.1349, 0.292, 0.1349, 0.292, 0.06641, 0.4604, 0.1349, 0.4604, 0.06641, 0.292, 0.1349, 0.292, 0.06641, 0.4604, 0.06641, 0.4604, 0.1349, 0.292, 0.1349, 0.4604, 0.1349, 0.292, 0.06641, 0.292, 0.1349, 0.4604, 0.1349, 0.4604, 0.06641, 0.292, 0.06641, 0.4604, 0.06641, 0.292, 0.1349, 0.292, 0.06641, 0.4604, 0.06641, 0.4604, 0.1349, 0.292, 0.1349, 0.4604, 0.1349, 0.292, 0.06641, 0.292, 0.1349, 0.4604, 0.1349, 0.4604, 0.06641, 0.292, 0.06641, 0.4604, 0.06641, 0.292, 0.1349, 0.292, 0.06641, 0.4604, 0.06641, 0.4604, 0.1349, 0.292, 0.1349, 0.4604, 0.1349, 0.292, 0.06641, 0.292, 0.1349, 0.4604, 0.1349, 0.4604, 0.06641, 0.292, 0.06641, 0.4604, 0.1349, 0.292, 0.1349, 0.4604, 0.06641, 0.292, 0.06641, 0.292, 0.1349, 0.4604, 0.06641, 0.4604, 0.06641, 0.292, 0.06641, 0.4604, 0.1349, 0.292, 0.1349, 0.292, 0.06641, 0.4604, 0.1349, 0.4604, 0.2451, 0.3374, 0.2451, 0.4175, 0.1437, 0.3374, 0.1437, 0.3374, 0.2451, 0.4175, 0.1437, 0.4175, 0.2451, 0.4175, 0.2451, 0.3374, 0.1437, 0.4175, 0.1437, 0.4175, 0.2451, 0.3374, 0.1437, 0.3374, 0.2451, 0.4175, 0.1437, 0.4175, 0.2451, 0.3374, 0.2451, 0.3374, 0.1437, 0.4175, 0.1437, 0.3374, 0.2451, 0.3374, 0.1437, 0.3374, 0.2451, 0.4175, 0.2451, 0.4175, 0.1437, 0.3374, 0.1437, 0.4175, 0.2451, 0.4175, 0.1437, 0.4175, 0.2451, 0.3374, 0.2451, 0.3374, 0.1437, 0.4175, 0.1437, 0.3374, 0.2451, 0.3374, 0.1437, 0.3374, 0.2451, 0.4175, 0.2451, 0.4175, 0.1437, 0.3374, 0.1437, 0.4175, 0.2451, 0.4175, 0.1437, 0.4175, 0.2451, 0.3374, 0.2451, 0.3374, 0.1437, 0.4175, 0.1437, 0.3374, 0.2451, 0.3374, 0.1437, 0.3374, 0.2451, 0.4175, 0.2451, 0.4175, 0.1437, 0.3374, 0.1437, 0.4175, 0.2451, 0.3374, 0.2451, 0.4175, 0.1437, 0.3374, 0.1437, 0.3374, 0.2451, 0.4175, 0.1437, 0.4175, 0.2451, 0.4175, 0.2451, 0.3374, 0.1437, 0.4175, 0.1437, 0.4175, 0.2451, 0.3374, 0.1437, 0.3374, 0.2451, 0.3374, 0.2451, 0.4175, 0.1437, 0.3374, 0.1437, 0.3374, 0.2451, 0.4175, 0.1437, 0.4175, 0.2451, 0.4175, 0.2451, 0.3374, 0.1437, 0.4175, 0.1437, 0.4175, 0.2451, 0.3374, 0.1437, 0.3374, 0.1527, 0.5701, 0.2032, 0.6194, 0.1481, 0.5874, 0.2164, 0.5701, 0.2032, 0.6194, 0.1527, 0.5701, 0.2032, 0.6194, 0.1674, 0.6555, 0.1481, 0.5874, 0.1527, 0.5701, 0.1481, 0.5874, 0.1182, 0.5701, 0.1481, 0.5525, 0.1527, 0.5701, 0.1182, 0.5701, 0.1481, 0.5525, 0.2164, 0.5701, 0.1527, 0.5701, 0.1481, 0.5874, 0.1355, 0.6001, 0.1182, 0.5701, 0.1481, 0.5874, 0.1674, 0.6555, 0.1355, 0.6001, 0.1674, 0.6555, 0.1182, 0.6687, 0.1355, 0.6001, 0.1355, 0.6001, 0.1182, 0.6047, 0.1182, 0.5701, 0.1355, 0.6001, 0.1182, 0.6687, 0.1182, 0.6047, 0.1355, 0.5398, 0.1481, 0.5525, 0.1182, 0.5701, 0.1182, 0.5352, 0.1355, 0.5398, 0.1182, 0.5701, 0.101, 0.5398, 0.1182, 0.5352, 0.1182, 0.5701, 0.08832, 0.5525, 0.101, 0.5398, 0.1182, 0.5701, 0.08368, 0.5701, 0.08832, 0.5525, 0.1182, 0.5701, 0.08832, 0.5874, 0.08368, 0.5701, 0.1182, 0.5701, 0.101, 0.6001, 0.08832, 0.5874, 0.1182, 0.5701, 0.1182, 0.6047, 0.101, 0.6001, 0.1182, 0.5701, 0.2032, 0.5205, 0.2164, 0.5701, 0.1481, 0.5525, 0.1355, 0.5398, 0.2032, 0.5205, 0.1481, 0.5525, 0.1674, 0.4844, 0.2032, 0.5205, 0.1355, 0.5398, 0.1182, 0.5352, 0.1674, 0.4844, 0.1355, 0.5398, 0.1182, 0.4712, 0.1674, 0.4844, 0.1182, 0.5352, 0.101, 0.5398, 0.1182, 0.4712, 0.1182, 0.5352, 0.06909, 0.4844, 0.1182, 0.4712, 0.101, 0.5398, 0.08832, 0.5525, 0.06909, 0.4844, 0.101, 0.5398, 0.03317, 0.5205, 0.06909, 0.4844, 0.08832, 0.5525, 0.08368, 0.5701, 0.03317, 0.5205, 0.08832, 0.5525, 0.02, 0.5701, 0.03317, 0.5205, 0.08368, 0.5701, 0.08832, 0.5874, 0.02, 0.5701, 0.08368, 0.5701, 0.03317, 0.6194, 0.02, 0.5701, 0.08832, 0.5874, 0.101, 0.6001, 0.03317, 0.6194, 0.08832, 0.5874, 0.06909, 0.6555, 0.03317, 0.6194, 0.101, 0.6001, 0.1182, 0.6047, 0.06909, 0.6555, 0.101, 0.6001, 0.1182, 0.6687, 0.06909, 0.6555, 0.1182, 0.6047])
me_missileshape.materials.append(mat_met_missile_001)
me_missileshape.use_remesh_fix_poles = True
me_missileshape.use_remesh_preserve_attributes = False
me_missileshape.use_mirror_vertex_groups = False
me_missileshape.update()
arm_model_armature = bpy.data.armatures.new('model-armature')  # bones are not reproduced

# ---- objects
ob_camera = bpy.data.objects.new('Camera', cam_camera)
ob_model_armature = bpy.data.objects.new('model-armature', arm_model_armature)
ob_missileshape = bpy.data.objects.new('missileShape', me_missileshape)

# ---- transforms, parenting, visibility, modifiers, constraints
ob_camera.location = (7.359, -6.926, 4.958)
ob_camera.rotation_euler = (1.109, 0.0, 0.8149)
ob_camera.lock_rotations_4d = False
ob_camera.empty_display_type = 'ARROWS'
ob_camera.color = (0.0, 0.0, 0.0, 0.0)
ob_camera.display_type = 'WIRE'
ob_camera.lineart.crease_threshold = 0.0
ob_model_armature.location = (0.0, 0.0, 0.0)
ob_model_armature.rotation_mode = 'QUATERNION'
ob_model_armature.rotation_quaternion = (0.7071, 0.7071, 0.0, 0.0)
ob_model_armature.lineart.crease_threshold = 0.0
ob_missileshape.parent = ob_model_armature
ob_missileshape.location = (0.0, 0.0, 0.0)
ob_missileshape.rotation_mode = 'QUATERNION'
ob_missileshape.rotation_quaternion = (1.0, 0.0, 0.0, 0.0)
ob_missileshape.lineart.crease_threshold = 0.0
_vg = ob_missileshape.vertex_groups.new(name='Rot')
_vg = ob_missileshape.vertex_groups.new(name='RotX')
_vg.add([0, 1, 2, 3, 4, 5, 6, 7, 8, 9, 10, 11, 12, 13, 14, 15, 16, 17, 18, 19, 20, 21, 22, 23, 24, 25, 26, 27, 28, 29, 30, 31, 32, 33, 34, 35, 36, 37, 38, 39, 40, 41, 42, 43, 44, 45, 46, 47, 48, 49, 50, 51, 52, 53, 54, 55, 56, 57, 58, 59, 60, 61, 62, 63, 64, 65, 66, 67, 68, 69, 70, 71, 72, 73, 74, 75, 76, 77, 78, 79, 80, 81, 82, 83, 84, 85, 86, 87, 88, 89, 90, 91, 92, 93, 94, 95, 96, 97, 98, 99, 100, 101, 102, 103, 104, 105, 106, 107, 108, 109, 110, 111, 112, 113, 114, 115, 116, 117, 118, 119, 120, 121, 122, 123, 124, 125, 126, 127, 128, 129, 130, 131, 132, 133, 134, 135, 136, 137, 138, 139, 140, 141, 142, 143, 144, 145, 146, 147, 148, 149, 150, 151, 152, 153, 154, 155, 156, 157, 158, 159, 160, 161, 162, 163, 164, 165, 166, 167, 168, 169, 170, 171, 172, 173, 174, 175, 176, 177, 178, 179, 180, 181, 182, 183, 184, 185, 186, 187, 188, 189, 190, 191, 192, 193, 194, 195, 196, 197, 198, 199, 200, 201, 202, 203, 204, 205, 206, 207, 208, 209, 210, 211, 212, 213, 214, 215, 216, 217, 218, 219, 220, 221, 222, 223, 224, 225, 226, 227, 228, 229, 230, 231, 232, 233, 234, 235, 236, 237, 238, 239, 240, 241, 242, 243, 244, 245, 246, 247, 248, 249, 250, 251, 252, 253, 254, 255, 256, 257, 258, 259, 260, 261, 262, 263, 264, 265, 266, 267, 268, 269, 270, 271, 272, 273, 274, 275, 276, 277, 278, 279, 280, 281, 282, 283, 284, 285, 286, 287, 288, 289, 290, 291, 292, 293, 294, 295, 296, 297, 298, 299, 300, 301, 302, 303, 304, 305, 306, 307, 308, 309, 310, 311, 312, 313, 314, 315, 316, 317, 318, 319, 320, 321, 322, 323, 324, 325, 326, 327, 328, 329, 330, 331, 332, 333, 334, 335, 336, 337, 338, 339, 340, 341, 342, 343, 344, 345, 346, 347, 348, 349, 350, 351, 352, 353, 354, 355, 356, 357, 358, 359, 360, 361, 362, 363, 364, 365, 366, 367, 368, 369, 370, 371, 372, 373, 374, 375, 376, 377, 378, 379, 380, 381, 382, 383, 384, 385, 386, 387, 388, 389, 390, 391, 392, 393, 394, 395, 396, 397, 398, 399, 400, 401, 402, 403, 404, 405, 406, 407, 408, 409, 410, 411, 412, 413, 414, 415, 416, 417, 418, 419, 420, 421, 422, 423, 424, 425, 426, 427, 428, 429, 430, 431, 432, 433, 434, 435, 436, 437, 438, 439, 440, 441, 442, 443, 444, 445, 446, 447, 448, 449, 450, 451, 452, 453, 454, 455, 456, 457, 458, 459, 460, 461, 462, 463, 464, 465, 466, 467, 468, 469, 470, 471, 472, 473, 474, 475, 476, 477, 478, 479, 480, 481, 482, 483, 484, 485, 486, 487, 488, 489, 490, 491, 492, 493, 494, 495, 496, 497, 498, 499, 500, 501, 502, 503, 504, 505, 506, 507, 508, 509, 510, 511, 512, 513, 514, 515, 516, 517, 518, 519, 520, 521, 522, 523, 524, 525, 526, 527, 528, 529, 530, 531, 532, 533, 534, 535, 536, 537, 538, 539, 540, 541, 542, 543, 544, 545, 546, 547, 548, 549, 550, 551, 552, 553, 554, 555, 556, 557, 558, 559, 560, 561, 562, 563, 564, 565, 566, 567, 568, 569, 570, 571, 572, 573, 574, 575, 576, 577, 578, 579, 580, 581, 582, 583, 584, 585, 586, 587, 588, 589, 590, 591, 592, 593, 594, 595, 596, 597, 598, 599, 600, 601, 602, 603, 604, 605, 606, 607, 608, 609, 610, 611, 612, 613, 614, 615, 616, 617, 618, 619, 620, 621, 622, 623, 624, 625, 626, 627, 628, 629, 630, 631, 632, 633, 634, 635, 636, 637, 638, 639, 640, 641, 642, 643, 644, 645, 646, 647, 648, 649, 650, 651, 652, 653, 654, 655, 656, 657, 658, 659, 660, 661, 662, 663, 664, 665, 666, 667, 668, 669, 670, 671, 672, 673, 674, 675, 676, 677, 678, 679, 680, 681, 682, 683, 684, 685, 686, 687, 688, 689, 690, 691, 692, 693, 694, 695, 696, 697, 698, 699, 700, 701, 702, 703, 704, 705, 706, 707, 708, 709, 710, 711, 712, 713, 714, 715, 716, 717, 718, 719, 720, 721, 722, 723, 724, 725, 726, 727, 728, 729, 730, 731, 732, 733, 734, 735, 736, 737, 738, 739, 740, 741, 742, 743, 744, 745, 746, 747, 748, 749, 750, 751, 752, 753, 754, 755, 756, 757, 758, 759, 760, 761, 762, 763, 764, 765, 766, 767, 768, 769, 770, 771, 772], 1.0, 'REPLACE')
_m = ob_missileshape.modifiers.new('model-armature', 'ARMATURE')
_m.object = ob_model_armature
_m = ob_missileshape.modifiers.new('Auto Smooth', 'NODES')
_m.node_group = ng_auto_smooth
_gi = [s.identifier for s in ng_auto_smooth.interface.items_tree if s.item_type == 'SOCKET' and s.in_out == 'INPUT']
_m[_gi[1]] = 0.5236  # Angle

# ---- collection membership
col_collection.objects.link(ob_camera)
col_collection.objects.link(ob_model_armature)
col_collection.objects.link(ob_missileshape)

# ---- scene / render settings (as saved in the file)
scene.camera = ob_camera
scene.frame_start = 1; scene.frame_end = 250; scene.frame_set(1)
scene.render.engine = 'BLENDER_EEVEE_NEXT'
scene.cycles.use_denoising = False
scene.cycles.samples = 128
scene.cycles.sampling_pattern = 'TABULATED_SOBOL'
scene.cycles.use_adaptive_sampling = False
scene.cycles.use_light_tree = False
scene.view_settings.view_transform = 'Filmic'
bpy.context.view_layer.update()

# ---- added for rendering (the .blend has no usable light): sun
light_auto_sun = bpy.data.lights.new('AutoSun', 'SUN')
light_auto_sun.energy = 3.0
light_auto_sun.angle = 0.0523599
ob_auto_sun = bpy.data.objects.new('AutoSun', light_auto_sun)
scene.collection.objects.link(ob_auto_sun)
ob_auto_sun.rotation_euler = (0.872665, 0.174533, 0.523599)
bpy.context.view_layer.update()
